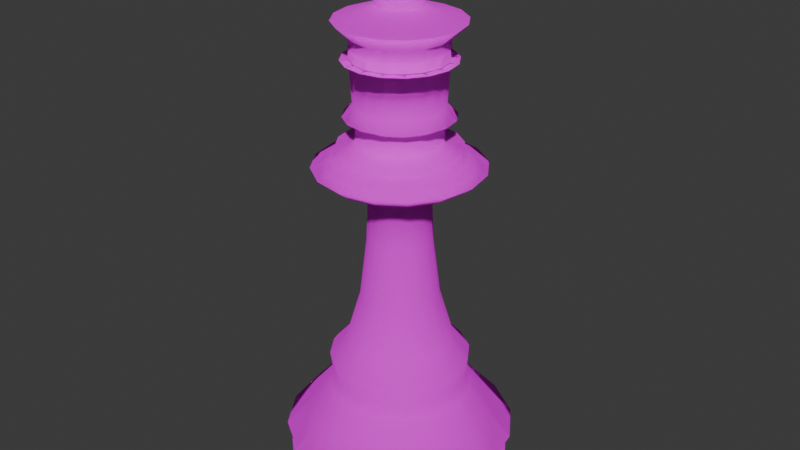 # Source: ah.blend  (saved by Blender 4.0.36; exported with 4.5.12 LTS)
import bpy
from mathutils import Matrix  # noqa: F401  (used for matrix-valued properties, if any)

bpy.ops.wm.read_factory_settings(use_empty=True)
scene = bpy.context.scene
scene.name = 'Scene'

# ---- collections
col_collection = bpy.data.collections.new('Collection'); scene.collection.children.link(col_collection)

# ---- images (referenced by path relative to the original .blend; pixels are not part of the script)
import os
ASSET_DIR = os.environ.get("B2B_ASSET_DIR", "")  # directory of the original .blend (textures are referenced by path, not embedded)
HERE = os.path.dirname(os.path.abspath(__file__))  # packed textures are extracted next to this script under _unpacked/

def load_image(name, relpath, width, height, colorspace="sRGB"):
    """Load a texture the original file referenced (path relative to the .blend, or extracted next to this script)."""
    p = next((c for c in (os.path.join(HERE, relpath), os.path.join(ASSET_DIR, relpath)) if relpath and os.path.exists(c)), "")
    if p:
        img = bpy.data.images.load(p, check_existing=True)
        img.name = name
    else:  # same state as the original file: an image datablock whose file is absent (Cycles renders it pink)
        img = bpy.data.images.new(name, width, height)
        img.source = "FILE"
        img.filepath = "//" + (relpath or name)
    img.colorspace_settings.name = colorspace
    return img
img_indir_jpg = load_image('indir.jpg', 'indir.jpg', 1024, 1024, 'sRGB')

# ---- materials (node trees are filled in below, after node groups)
mat_material_001 = bpy.data.materials.new('Material.001')
mat_material_001.use_transparent_shadow = False

# ---- material node trees
mat_material_001.use_nodes = True; mat_material_001.node_tree.nodes.clear()
_N = mat_material_001.node_tree.nodes; _L = mat_material_001.node_tree.links
n0 = _N.new('ShaderNodeOutputMaterial'); n0.name = 'Material Output'; n0.location = (300, 300)
n1 = _N.new('ShaderNodeBsdfPrincipled'); n1.name = 'Principled BSDF'; n1.location = (10, 300)
n1.inputs[1].default_value = 1.0
n1.inputs[2].default_value = 1.0
n1.inputs[3].default_value = 1.45
n2 = _N.new('ShaderNodeTexImage'); n2.name = 'Image Texture'; n2.location = (-365, 210)
n2.image = img_indir_jpg
_L.new(n1.outputs[0], n0.inputs[0])
_L.new(n2.outputs[0], n1.inputs[0])
n0.is_active_output = True

# ---- world
world_world = bpy.data.worlds.new('World'); scene.world = world_world
world_world.use_nodes = True; world_world.node_tree.nodes.clear()
_N = world_world.node_tree.nodes; _L = world_world.node_tree.links
n0 = _N.new('ShaderNodeOutputWorld'); n0.name = 'World Output'; n0.location = (300, 300)
n1 = _N.new('ShaderNodeBackground'); n1.name = 'Background'; n1.location = (10, 300)
n1.inputs[0].default_value = (0.05088, 0.05088, 0.05088, 1.0)
_L.new(n1.outputs[0], n0.inputs[0])
n0.is_active_output = True
world_world.color = (0.05088, 0.05088, 0.05088)
world_world.use_sun_shadow = False
world_world.sun_shadow_jitter_overblur = 0.0

# ---- meshes
me_point = bpy.data.meshes.new('Point')
me_point.from_pydata([(0.0, 0.0, 0.0), (-0.8033, 3.809e-09, 0.02835), (-1.058, 5.079e-09, 0.0378), (-1.058, 4.444e-08, 0.3308), (-0.9734, 5.079e-08, 0.378), (-1.096, 7.238e-08, 0.5387), (-0.6804, 1.346e-07, 1.002), (-0.6332, 1.498e-07, 1.115), (-0.6615, 1.778e-07, 1.323), (-0.5009, 2.019e-07, 1.503), (-0.3686, 2.628e-07, 1.956), (-0.3024, 3.378e-07, 2.514), (-0.2835, 4.038e-07, 3.005), (-0.6615, 4.216e-07, 3.138), (-0.7844, 4.343e-07, 3.232), (-0.6048, 4.457e-07, 3.317), (-0.5576, 4.508e-07, 3.355), (-0.567, 4.597e-07, 3.421), (-0.3969, 4.647e-07, 3.459), (-0.378, 4.889e-07, 3.639), (-0.5009, 4.965e-07, 3.695), (-0.4064, 5.092e-07, 3.79), (-0.4347, 5.651e-07, 4.206), (0.5103, 5.638e-07, 4.196), (0.0, 0.0, 0.0), (-0.7422, -0.3074, 0.02835), (-0.9779, -0.4051, 0.0378), (-0.9779, -0.4051, 0.3308), (-0.8993, -0.3725, 0.378), (-1.013, -0.4195, 0.5387), (-0.6287, -0.2604, 1.002), (-0.585, -0.2423, 1.115), (-0.6112, -0.2532, 1.323), (-0.4628, -0.1917, 1.503), (-0.3405, -0.141, 1.956), (-0.2794, -0.1157, 2.514), (-0.2619, -0.1085, 3.005), (-0.6112, -0.2532, 3.138), (-0.7247, -0.3002, 3.232), (-0.5588, -0.2315, 3.317), (-0.5151, -0.2134, 3.355), (-0.5239, -0.217, 3.421), (-0.3667, -0.1519, 3.459), (-0.3493, -0.1447, 3.639), (-0.4628, -0.1917, 3.695), (-0.3754, -0.1555, 3.79), (-0.4016, -0.1664, 4.206), (0.4715, 0.1953, 4.196), (0.0, 0.0, 0.0), (-0.568, -0.568, 0.02835), (-0.7485, -0.7485, 0.0378), (-0.7485, -0.7485, 0.3308), (-0.6883, -0.6883, 0.378), (-0.7752, -0.7752, 0.5387), (-0.4812, -0.4812, 1.002), (-0.4477, -0.4477, 1.115), (-0.4678, -0.4678, 1.323), (-0.3542, -0.3542, 1.503), (-0.2606, -0.2606, 1.956), (-0.2138, -0.2138, 2.514), (-0.2005, -0.2005, 3.005), (-0.4678, -0.4678, 3.138), (-0.5547, -0.5547, 3.232), (-0.4277, -0.4277, 3.317), (-0.3943, -0.3943, 3.355), (-0.401, -0.401, 3.421), (-0.2807, -0.2807, 3.459), (-0.2673, -0.2673, 3.639), (-0.3542, -0.3542, 3.695), (-0.2874, -0.2874, 3.79), (-0.3074, -0.3074, 4.206), (0.3609, 0.3609, 4.196), (0.0, 0.0, 0.0), (-0.3074, -0.7422, 0.02835), (-0.4051, -0.9779, 0.0378), (-0.4051, -0.9779, 0.3308), (-0.3725, -0.8993, 0.378), (-0.4195, -1.013, 0.5387), (-0.2604, -0.6287, 1.002), (-0.2423, -0.585, 1.115), (-0.2532, -0.6112, 1.323), (-0.1917, -0.4628, 1.503), (-0.141, -0.3405, 1.956), (-0.1157, -0.2794, 2.514), (-0.1085, -0.2619, 3.005), (-0.2532, -0.6112, 3.138), (-0.3002, -0.7247, 3.232), (-0.2315, -0.5588, 3.317), (-0.2134, -0.5151, 3.355), (-0.217, -0.5239, 3.421), (-0.1519, -0.3667, 3.459), (-0.1447, -0.3493, 3.639), (-0.1917, -0.4628, 3.695), (-0.1555, -0.3754, 3.79), (-0.1664, -0.4016, 4.206), (0.1953, 0.4715, 4.196), (0.0, 0.0, 0.0), (3.13e-08, -0.8033, 0.02835), (4.119e-08, -1.058, 0.0378), (1.825e-09, -1.058, 0.3308), (-8.242e-09, -0.9734, 0.378), (-2.446e-08, -1.096, 0.5387), (-1.049e-07, -0.6804, 1.002), (-1.222e-07, -0.6332, 1.115), (-1.489e-07, -0.6615, 1.323), (-1.8e-07, -0.5009, 1.503), (-2.467e-07, -0.3686, 1.956), (-3.245e-07, -0.3024, 2.514), (-3.914e-07, -0.2835, 3.005), (-3.927e-07, -0.6615, 3.138), (-4e-07, -0.7844, 3.232), (-4.193e-07, -0.6048, 3.317), (-4.264e-07, -0.5576, 3.355), (-4.349e-07, -0.567, 3.421), (-4.474e-07, -0.3969, 3.459), (-4.723e-07, -0.378, 3.639), (-4.746e-07, -0.5009, 3.695), (-4.914e-07, -0.4064, 3.79), (-5.461e-07, -0.4347, 4.206), (-5.861e-07, 0.5103, 4.196), (0.0, 0.0, 0.0), (0.3074, -0.7422, 0.02835), (0.4051, -0.9779, 0.0378), (0.4051, -0.9779, 0.3308), (0.3725, -0.8993, 0.378), (0.4195, -1.013, 0.5387), (0.2604, -0.6287, 1.002), (0.2423, -0.585, 1.115), (0.2532, -0.6112, 1.323), (0.1917, -0.4628, 1.503), (0.141, -0.3405, 1.956), (0.1157, -0.2794, 2.514), (0.1085, -0.2619, 3.005), (0.2532, -0.6112, 3.138), (0.3002, -0.7247, 3.232), (0.2315, -0.5588, 3.317), (0.2134, -0.5151, 3.355), (0.217, -0.5239, 3.421), (0.1519, -0.3667, 3.459), (0.1447, -0.3493, 3.639), (0.1917, -0.4628, 3.695), (0.1555, -0.3754, 3.79), (0.1664, -0.4016, 4.206), (-0.1953, 0.4715, 4.196), (0.0, 0.0, 0.0), (0.568, -0.568, 0.02835), (0.7485, -0.7485, 0.0378), (0.7485, -0.7485, 0.3308), (0.6883, -0.6883, 0.378), (0.7752, -0.7752, 0.5387), (0.4812, -0.4812, 1.002), (0.4477, -0.4477, 1.115), (0.4678, -0.4678, 1.323), (0.3542, -0.3542, 1.503), (0.2606, -0.2606, 1.956), (0.2138, -0.2138, 2.514), (0.2005, -0.2005, 3.005), (0.4678, -0.4678, 3.138), (0.5547, -0.5547, 3.232), (0.4277, -0.4277, 3.317), (0.3943, -0.3943, 3.355), (0.401, -0.401, 3.421), (0.2807, -0.2807, 3.459), (0.2673, -0.2673, 3.639), (0.3542, -0.3542, 3.695), (0.2874, -0.2874, 3.79), (0.3074, -0.3074, 4.206), (-0.3609, 0.3609, 4.196), (0.0, 0.0, 0.0), (0.7422, -0.3074, 0.02835), (0.9779, -0.4051, 0.0378), (0.9779, -0.4051, 0.3308), (0.8993, -0.3725, 0.378), (1.013, -0.4195, 0.5387), (0.6287, -0.2604, 1.002), (0.585, -0.2423, 1.115), (0.6112, -0.2532, 1.323), (0.4628, -0.1917, 1.503), (0.3405, -0.141, 1.956), (0.2794, -0.1157, 2.514), (0.2619, -0.1085, 3.005), (0.6112, -0.2532, 3.138), (0.7247, -0.3002, 3.232), (0.5588, -0.2315, 3.317), (0.5151, -0.2134, 3.355), (0.5239, -0.217, 3.421), (0.3667, -0.1519, 3.459), (0.3493, -0.1447, 3.639), (0.4628, -0.1917, 3.695), (0.3754, -0.1555, 3.79), (0.4016, -0.1664, 4.206), (-0.4715, 0.1953, 4.196), (0.0, 0.0, 0.0), (0.8033, 6.642e-08, 0.02835), (1.058, 8.746e-08, 0.0378), (1.058, 4.809e-08, 0.3308), (0.9734, 3.431e-08, 0.378), (1.096, 2.346e-08, 0.5387), (0.6804, -7.511e-08, 1.002), (0.6332, -9.448e-08, 1.115), (0.6615, -1.199e-07, 1.323), (0.5009, -1.581e-07, 1.503), (0.3686, -2.306e-07, 1.956), (0.3024, -3.113e-07, 2.514), (0.2835, -3.79e-07, 3.005), (0.6615, -3.637e-07, 3.138), (0.7844, -3.657e-07, 3.232), (0.6048, -3.928e-07, 3.317), (0.5576, -4.02e-07, 3.355), (0.567, -4.101e-07, 3.421), (0.3969, -4.3e-07, 3.459), (0.378, -4.558e-07, 3.639), (0.5009, -4.527e-07, 3.695), (0.4064, -4.737e-07, 3.79), (0.4347, -5.27e-07, 4.206), (-0.5103, -6.084e-07, 4.196), (0.0, 0.0, 0.0), (0.7422, 0.3074, 0.02835), (0.9779, 0.4051, 0.0378), (0.9779, 0.4051, 0.3308), (0.8993, 0.3725, 0.378), (1.013, 0.4195, 0.5387), (0.6287, 0.2604, 1.002), (0.585, 0.2423, 1.115), (0.6112, 0.2532, 1.323), (0.4628, 0.1917, 1.503), (0.3405, 0.141, 1.956), (0.2794, 0.1157, 2.514), (0.2619, 0.1085, 3.005), (0.6112, 0.2532, 3.138), (0.7247, 0.3002, 3.232), (0.5588, 0.2315, 3.317), (0.5151, 0.2134, 3.355), (0.5239, 0.217, 3.421), (0.3667, 0.1519, 3.459), (0.3493, 0.1447, 3.639), (0.4628, 0.1917, 3.695), (0.3754, 0.1555, 3.79), (0.4016, 0.1664, 4.206), (-0.4715, -0.1953, 4.196), (0.0, 0.0, 0.0), (0.568, 0.568, 0.02835), (0.7485, 0.7485, 0.0378), (0.7485, 0.7485, 0.3308), (0.6883, 0.6883, 0.378), (0.7752, 0.7752, 0.5387), (0.4812, 0.4812, 1.002), (0.4477, 0.4477, 1.115), (0.4678, 0.4678, 1.323), (0.3542, 0.3542, 1.503), (0.2606, 0.2606, 1.956), (0.2138, 0.2138, 2.514), (0.2005, 0.2005, 3.005), (0.4678, 0.4678, 3.138), (0.5547, 0.5547, 3.232), (0.4277, 0.4277, 3.317), (0.3943, 0.3943, 3.355), (0.401, 0.401, 3.421), (0.2807, 0.2807, 3.459), (0.2673, 0.2673, 3.639), (0.3542, 0.3542, 3.695), (0.2874, 0.2874, 3.79), (0.3074, 0.3074, 4.206), (-0.3609, -0.3609, 4.196), (0.0, 0.0, 0.0), (0.3074, 0.7422, 0.02835), (0.4051, 0.9779, 0.0378), (0.4051, 0.9779, 0.3308), (0.3725, 0.8993, 0.378), (0.4195, 1.013, 0.5387), (0.2604, 0.6287, 1.002), (0.2423, 0.585, 1.115), (0.2532, 0.6112, 1.323), (0.1917, 0.4628, 1.503), (0.141, 0.3405, 1.956), (0.1157, 0.2794, 2.514), (0.1085, 0.2619, 3.005), (0.2532, 0.6112, 3.138), (0.3002, 0.7247, 3.232), (0.2315, 0.5588, 3.317), (0.2134, 0.5151, 3.355), (0.217, 0.5239, 3.421), (0.1519, 0.3667, 3.459), (0.1447, 0.3493, 3.639), (0.1917, 0.4628, 3.695), (0.1555, 0.3754, 3.79), (0.1664, 0.4016, 4.206), (-0.1953, -0.4715, 4.196), (0.0, 0.0, 0.0), (-5.77e-09, 0.8033, 0.02835), (-7.543e-09, 1.058, 0.0378), (3.182e-08, 1.058, 0.3308), (3.918e-08, 0.9734, 0.378), (5.93e-08, 1.096, 0.5387), (1.265e-07, 0.6804, 1.002), (1.423e-07, 0.6332, 1.115), (1.699e-07, 0.6615, 1.323), (1.959e-07, 0.5009, 1.503), (2.585e-07, 0.3686, 1.956), (3.342e-07, 0.3024, 2.514), (4.004e-07, 0.2835, 3.005), (4.137e-07, 0.6615, 3.138), (4.249e-07, 0.7844, 3.232), (4.385e-07, 0.6048, 3.317), (4.441e-07, 0.5576, 3.355), (4.529e-07, 0.567, 3.421), (4.6e-07, 0.3969, 3.459), (4.844e-07, 0.378, 3.639), (4.905e-07, 0.5009, 3.695), (5.043e-07, 0.4064, 3.79), (5.599e-07, 0.4347, 4.206), (5.699e-07, -0.5103, 4.196), (0.0, 0.0, 0.0), (-0.3074, 0.7422, 0.02835), (-0.4051, 0.9779, 0.0378), (-0.4051, 0.9779, 0.3308), (-0.3725, 0.8993, 0.378), (-0.4195, 1.013, 0.5387), (-0.2604, 0.6287, 1.002), (-0.2423, 0.585, 1.115), (-0.2532, 0.6112, 1.323), (-0.1917, 0.4628, 1.503), (-0.141, 0.3405, 1.956), (-0.1157, 0.2794, 2.514), (-0.1085, 0.2619, 3.005), (-0.2532, 0.6112, 3.138), (-0.3002, 0.7247, 3.232), (-0.2315, 0.5588, 3.317), (-0.2134, 0.5151, 3.355), (-0.217, 0.5239, 3.421), (-0.1519, 0.3667, 3.459), (-0.1447, 0.3493, 3.639), (-0.1917, 0.4628, 3.695), (-0.1555, 0.3754, 3.79), (-0.1664, 0.4016, 4.206), (0.1953, -0.4715, 4.196), (0.0, 0.0, 0.0), (-0.568, 0.568, 0.02835), (-0.7485, 0.7485, 0.0378), (-0.7485, 0.7485, 0.3308), (-0.6883, 0.6883, 0.378), (-0.7752, 0.7752, 0.5387), (-0.4812, 0.4812, 1.002), (-0.4477, 0.4477, 1.115), (-0.4678, 0.4678, 1.323), (-0.3542, 0.3542, 1.503), (-0.2606, 0.2606, 1.956), (-0.2138, 0.2138, 2.514), (-0.2005, 0.2005, 3.005), (-0.4678, 0.4678, 3.138), (-0.5547, 0.5547, 3.232), (-0.4277, 0.4277, 3.317), (-0.3943, 0.3943, 3.355), (-0.401, 0.401, 3.421), (-0.2807, 0.2807, 3.459), (-0.2673, 0.2673, 3.639), (-0.3542, 0.3542, 3.695), (-0.2874, 0.2874, 3.79), (-0.3074, 0.3074, 4.206), (0.3609, -0.3609, 4.196), (0.0, 0.0, 0.0), (-0.7422, 0.3074, 0.02835), (-0.9779, 0.4051, 0.0378), (-0.9779, 0.4051, 0.3308), (-0.8993, 0.3725, 0.378), (-1.013, 0.4195, 0.5387), (-0.6287, 0.2604, 1.002), (-0.585, 0.2423, 1.115), (-0.6112, 0.2532, 1.323), (-0.4628, 0.1917, 1.503), (-0.3405, 0.141, 1.956), (-0.2794, 0.1157, 2.514), (-0.2619, 0.1085, 3.005), (-0.6112, 0.2532, 3.138), (-0.7247, 0.3002, 3.232), (-0.5588, 0.2315, 3.317), (-0.5151, 0.2134, 3.355), (-0.5239, 0.217, 3.421), (-0.3667, 0.1519, 3.459), (-0.3493, 0.1447, 3.639), (-0.4628, 0.1917, 3.695), (-0.3754, 0.1555, 3.79), (-0.4016, 0.1664, 4.206), (0.4715, -0.1953, 4.196), (-0.4016, -0.1664, 4.394), (-0.4347, 5.651e-07, 4.394), (-0.3074, -0.3074, 4.394), (-0.1664, -0.4016, 4.394), (-5.073e-07, -0.4347, 4.394), (0.1664, -0.4016, 4.394), (0.3074, -0.3074, 4.394), (0.4016, -0.1664, 4.394), (0.4347, -5.27e-07, 4.394), (0.4016, 0.1664, 4.394), (0.3074, 0.3074, 4.394), (0.1664, 0.4016, 4.394), (5.986e-07, 0.4347, 4.394), (-0.1664, 0.4016, 4.394), (-0.3074, 0.3074, 4.394), (-0.4016, 0.1664, 4.394), (-0.5365, -0.2222, 4.532), (-0.5807, 7.542e-07, 4.532), (-0.4106, -0.4106, 4.532), (-0.2222, -0.5365, 4.532), (-6.946e-07, -0.5807, 4.532), (0.2222, -0.5365, 4.532), (0.4106, -0.4106, 4.532), (0.5365, -0.2222, 4.532), (0.5807, -7.046e-07, 4.532), (0.5365, 0.2222, 4.532), (0.4106, 0.4106, 4.532), (0.2222, 0.5365, 4.532), (7.826e-07, 0.5807, 4.532), (-0.2222, 0.5365, 4.532), (-0.4106, 0.4106, 4.532), (-0.5365, 0.2222, 4.532), (-0.5365, -0.2222, 4.532), (-0.5807, 7.542e-07, 4.532), (-0.4106, -0.4106, 4.532), (-0.2222, -0.5365, 4.532), (-6.946e-07, -0.5807, 4.532), (0.2222, -0.5365, 4.532), (0.4106, -0.4106, 4.532), (0.5365, -0.2222, 4.532), (0.5807, -7.046e-07, 4.532), (0.5365, 0.2222, 4.532), (0.4106, 0.4106, 4.532), (0.2222, 0.5365, 4.532), (7.826e-07, 0.5807, 4.532), (-0.2222, 0.5365, 4.532), (-0.4106, 0.4106, 4.532), (-0.5365, 0.2222, 4.532), (-0.1987, -0.08229, 4.656), (-0.215, 2.84e-07, 4.656), (-0.1521, -0.1521, 4.656), (-0.08229, -0.1987, 4.656), (-1.766e-07, -0.215, 4.656), (0.08229, -0.1987, 4.656), (0.1521, -0.1521, 4.656), (0.1987, -0.08229, 4.656), (0.215, -2.562e-07, 4.656), (0.1987, 0.08229, 4.656), (0.1521, 0.1521, 4.656), (0.08229, 0.1987, 4.656), (3.704e-07, 0.215, 4.656), (-0.08229, 0.1987, 4.656), (-0.1521, 0.1521, 4.656), (-0.1987, 0.08229, 4.656), (0.1521, -0.1521, 4.354), (0.08229, -0.1987, 4.354), (-0.1521, 0.1521, 4.354), (-0.08229, 0.1987, 4.354), (0.1987, -0.08229, 4.354), (-0.1987, 0.08229, 4.354), (0.215, -2.666e-07, 4.354), (-0.1987, -0.08229, 4.354), (-0.215, 2.736e-07, 4.354), (0.1987, 0.08229, 4.354), (-0.1521, -0.1521, 4.354), (0.1521, 0.1521, 4.354), (-0.08229, -0.1987, 4.354), (0.08229, 0.1987, 4.354), (-3.029e-07, -0.215, 4.354), (2.441e-07, 0.215, 4.354), (-0.1987, 0.08229, 4.656), (-0.1521, 0.1521, 4.656), (-0.08229, 0.1987, 4.656), (3.704e-07, 0.215, 4.656), (0.08229, 0.1987, 4.656), (0.1521, 0.1521, 4.656), (0.1987, 0.08229, 4.656), (0.215, -2.562e-07, 4.656), (0.1987, -0.08229, 4.656), (0.1521, -0.1521, 4.656), (0.08229, -0.1987, 4.656), (-1.766e-07, -0.215, 4.656), (-0.08229, -0.1987, 4.656), (-0.1521, -0.1521, 4.656), (-0.215, 2.84e-07, 4.656), (-0.1987, -0.08229, 4.656), (-0.1987, -0.08229, 4.354), (-0.215, 2.736e-07, 4.354), (-0.1521, -0.1521, 4.354), (-0.08229, -0.1987, 4.354), (-3.029e-07, -0.215, 4.354), (0.08229, -0.1987, 4.354), (0.1521, -0.1521, 4.354), (0.1987, -0.08229, 4.354), (0.215, -2.666e-07, 4.354), (0.1987, 0.08229, 4.354), (0.1521, 0.1521, 4.354), (0.08229, 0.1987, 4.354), (2.441e-07, 0.215, 4.354), (-0.08229, 0.1987, 4.354), (-0.1521, 0.1521, 4.354), (-0.1987, 0.08229, 4.354), (-0.08201, -0.03397, 4.544), (-0.08877, 1.09e-07, 4.544), (-0.06277, -0.06277, 4.544), (-0.03397, -0.08201, 4.544), (4.936e-08, -0.08877, 4.544), (0.03397, -0.08201, 4.544), (0.06277, -0.06277, 4.544), (0.08201, -0.03397, 4.544), (0.08877, -1.14e-07, 4.544), (0.08201, 0.03397, 4.544), (0.06277, 0.06277, 4.544), (0.03397, 0.08201, 4.544), (2.752e-07, 0.08877, 4.544), (-0.03397, 0.08201, 4.544), (-0.06277, 0.06277, 4.544), (-0.08201, 0.03397, 4.544), (-0.03386, -0.01403, 4.597), (-0.03665, 4.113e-08, 4.597), (-0.02592, -0.02592, 4.597), (-0.01403, -0.03386, 4.597), (1.124e-07, -0.03665, 4.597), (0.01403, -0.03386, 4.597), (0.02592, -0.02592, 4.597), (0.03386, -0.01403, 4.597), (0.03665, -5.095e-08, 4.597), (0.03386, 0.01403, 4.597), (0.02592, 0.02592, 4.597), (0.01403, 0.03386, 4.597), (2.057e-07, 0.03665, 4.597), (-0.01403, 0.03386, 4.597), (-0.02592, 0.02592, 4.597), (-0.03386, 0.01403, 4.597), (-0.1987, 0.08229, 4.656), (-0.1521, 0.1521, 4.656), (-0.08229, 0.1987, 4.656), (3.704e-07, 0.215, 4.656), (0.08229, 0.1987, 4.656), (0.1521, 0.1521, 4.656), (0.1987, 0.08229, 4.656), (0.215, -2.562e-07, 4.656), (0.1987, -0.08229, 4.656), (0.1521, -0.1521, 4.656), (0.08229, -0.1987, 4.656), (-1.766e-07, -0.215, 4.656), (-0.08229, -0.1987, 4.656), (-0.1521, -0.1521, 4.656), (-0.215, 2.84e-07, 4.656), (-0.1987, -0.08229, 4.656), (-0.215, 2.84e-07, 4.916), (-0.1987, 0.08229, 4.916), (-0.1521, 0.1521, 4.916), (-0.08229, 0.1987, 4.916), (7.541e-07, 0.215, 4.916), (0.08229, 0.1987, 4.916), (0.1521, 0.1521, 4.916), (0.1987, 0.08229, 4.916), (0.215, -2.562e-07, 4.916), (0.1987, -0.08229, 4.916), (0.1521, -0.1521, 4.916), (0.08229, -0.1987, 4.916), (2.07e-07, -0.215, 4.916), (-0.08229, -0.1987, 4.916), (-0.1521, -0.1521, 4.916), (-0.1987, -0.08229, 4.916), (-0.06294, -0.0396, 4.938), (-0.06294, -0.0396, 5.277), (-0.06294, 0.02512, 4.938), (-0.06294, 0.02512, 5.277), (0.06516, -0.0396, 4.938), (0.06516, -0.0396, 5.277), (0.06516, 0.02512, 4.938), (0.06516, 0.02512, 5.277), (-0.169, -0.0396, 5.16), (0.1702, -0.0396, 5.162), (-0.169, 0.02512, 5.16), (0.1702, 0.02512, 5.162), (-0.168, -0.0396, 5.031), (0.1712, -0.0396, 5.034), (-0.168, 0.02512, 5.031), (0.1712, 0.02512, 5.034)], [], [(0, 1, 25, 24), (24, 25, 49, 48), (48, 49, 73, 72), (72, 73, 97, 96), (96, 97, 121, 120), (120, 121, 145, 144), (144, 145, 169, 168), (168, 169, 193, 192), (192, 193, 217, 216), (216, 217, 241, 240), (240, 241, 265, 264), (264, 265, 289, 288), (288, 289, 313, 312), (312, 313, 337, 336), (336, 337, 361, 360), (360, 361, 1, 0), (1, 2, 26, 25), (25, 26, 50, 49), (49, 50, 74, 73), (73, 74, 98, 97), (97, 98, 122, 121), (121, 122, 146, 145), (145, 146, 170, 169), (169, 170, 194, 193), (193, 194, 218, 217), (217, 218, 242, 241), (241, 242, 266, 265), (265, 266, 290, 289), (289, 290, 314, 313), (313, 314, 338, 337), (337, 338, 362, 361), (361, 362, 2, 1), (2, 3, 27, 26), (26, 27, 51, 50), (50, 51, 75, 74), (74, 75, 99, 98), (98, 99, 123, 122), (122, 123, 147, 146), (146, 147, 171, 170), (170, 171, 195, 194), (194, 195, 219, 218), (218, 219, 243, 242), (242, 243, 267, 266), (266, 267, 291, 290), (290, 291, 315, 314), (314, 315, 339, 338), (338, 339, 363, 362), (362, 363, 3, 2), (3, 4, 28, 27), (27, 28, 52, 51), (51, 52, 76, 75), (75, 76, 100, 99), (99, 100, 124, 123), (123, 124, 148, 147), (147, 148, 172, 171), (171, 172, 196, 195), (195, 196, 220, 219), (219, 220, 244, 243), (243, 244, 268, 267), (267, 268, 292, 291), (291, 292, 316, 315), (315, 316, 340, 339), (339, 340, 364, 363), (363, 364, 4, 3), (4, 5, 29, 28), (28, 29, 53, 52), (52, 53, 77, 76), (76, 77, 101, 100), (100, 101, 125, 124), (124, 125, 149, 148), (148, 149, 173, 172), (172, 173, 197, 196), (196, 197, 221, 220), (220, 221, 245, 244), (244, 245, 269, 268), (268, 269, 293, 292), (292, 293, 317, 316), (316, 317, 341, 340), (340, 341, 365, 364), (364, 365, 5, 4), (5, 6, 30, 29), (29, 30, 54, 53), (53, 54, 78, 77), (77, 78, 102, 101), (101, 102, 126, 125), (125, 126, 150, 149), (149, 150, 174, 173), (173, 174, 198, 197), (197, 198, 222, 221), (221, 222, 246, 245), (245, 246, 270, 269), (269, 270, 294, 293), (293, 294, 318, 317), (317, 318, 342, 341), (341, 342, 366, 365), (365, 366, 6, 5), (6, 7, 31, 30), (30, 31, 55, 54), (54, 55, 79, 78), (78, 79, 103, 102), (102, 103, 127, 126), (126, 127, 151, 150), (150, 151, 175, 174), (174, 175, 199, 198), (198, 199, 223, 222), (222, 223, 247, 246), (246, 247, 271, 270), (270, 271, 295, 294), (294, 295, 319, 318), (318, 319, 343, 342), (342, 343, 367, 366), (366, 367, 7, 6), (7, 8, 32, 31), (31, 32, 56, 55), (55, 56, 80, 79), (79, 80, 104, 103), (103, 104, 128, 127), (127, 128, 152, 151), (151, 152, 176, 175), (175, 176, 200, 199), (199, 200, 224, 223), (223, 224, 248, 247), (247, 248, 272, 271), (271, 272, 296, 295), (295, 296, 320, 319), (319, 320, 344, 343), (343, 344, 368, 367), (367, 368, 8, 7), (8, 9, 33, 32), (32, 33, 57, 56), (56, 57, 81, 80), (80, 81, 105, 104), (104, 105, 129, 128), (128, 129, 153, 152), (152, 153, 177, 176), (176, 177, 201, 200), (200, 201, 225, 224), (224, 225, 249, 248), (248, 249, 273, 272), (272, 273, 297, 296), (296, 297, 321, 320), (320, 321, 345, 344), (344, 345, 369, 368), (368, 369, 9, 8), (9, 10, 34, 33), (33, 34, 58, 57), (57, 58, 82, 81), (81, 82, 106, 105), (105, 106, 130, 129), (129, 130, 154, 153), (153, 154, 178, 177), (177, 178, 202, 201), (201, 202, 226, 225), (225, 226, 250, 249), (249, 250, 274, 273), (273, 274, 298, 297), (297, 298, 322, 321), (321, 322, 346, 345), (345, 346, 370, 369), (369, 370, 10, 9), (10, 11, 35, 34), (34, 35, 59, 58), (58, 59, 83, 82), (82, 83, 107, 106), (106, 107, 131, 130), (130, 131, 155, 154), (154, 155, 179, 178), (178, 179, 203, 202), (202, 203, 227, 226), (226, 227, 251, 250), (250, 251, 275, 274), (274, 275, 299, 298), (298, 299, 323, 322), (322, 323, 347, 346), (346, 347, 371, 370), (370, 371, 11, 10), (11, 12, 36, 35), (35, 36, 60, 59), (59, 60, 84, 83), (83, 84, 108, 107), (107, 108, 132, 131), (131, 132, 156, 155), (155, 156, 180, 179), (179, 180, 204, 203), (203, 204, 228, 227), (227, 228, 252, 251), (251, 252, 276, 275), (275, 276, 300, 299), (299, 300, 324, 323), (323, 324, 348, 347), (347, 348, 372, 371), (371, 372, 12, 11), (12, 13, 37, 36), (36, 37, 61, 60), (60, 61, 85, 84), (84, 85, 109, 108), (108, 109, 133, 132), (132, 133, 157, 156), (156, 157, 181, 180), (180, 181, 205, 204), (204, 205, 229, 228), (228, 229, 253, 252), (252, 253, 277, 276), (276, 277, 301, 300), (300, 301, 325, 324), (324, 325, 349, 348), (348, 349, 373, 372), (372, 373, 13, 12), (13, 14, 38, 37), (37, 38, 62, 61), (61, 62, 86, 85), (85, 86, 110, 109), (109, 110, 134, 133), (133, 134, 158, 157), (157, 158, 182, 181), (181, 182, 206, 205), (205, 206, 230, 229), (229, 230, 254, 253), (253, 254, 278, 277), (277, 278, 302, 301), (301, 302, 326, 325), (325, 326, 350, 349), (349, 350, 374, 373), (373, 374, 14, 13), (14, 15, 39, 38), (38, 39, 63, 62), (62, 63, 87, 86), (86, 87, 111, 110), (110, 111, 135, 134), (134, 135, 159, 158), (158, 159, 183, 182), (182, 183, 207, 206), (206, 207, 231, 230), (230, 231, 255, 254), (254, 255, 279, 278), (278, 279, 303, 302), (302, 303, 327, 326), (326, 327, 351, 350), (350, 351, 375, 374), (374, 375, 15, 14), (15, 16, 40, 39), (39, 40, 64, 63), (63, 64, 88, 87), (87, 88, 112, 111), (111, 112, 136, 135), (135, 136, 160, 159), (159, 160, 184, 183), (183, 184, 208, 207), (207, 208, 232, 231), (231, 232, 256, 255), (255, 256, 280, 279), (279, 280, 304, 303), (303, 304, 328, 327), (327, 328, 352, 351), (351, 352, 376, 375), (375, 376, 16, 15), (16, 17, 41, 40), (40, 41, 65, 64), (64, 65, 89, 88), (88, 89, 113, 112), (112, 113, 137, 136), (136, 137, 161, 160), (160, 161, 185, 184), (184, 185, 209, 208), (208, 209, 233, 232), (232, 233, 257, 256), (256, 257, 281, 280), (280, 281, 305, 304), (304, 305, 329, 328), (328, 329, 353, 352), (352, 353, 377, 376), (376, 377, 17, 16), (17, 18, 42, 41), (41, 42, 66, 65), (65, 66, 90, 89), (89, 90, 114, 113), (113, 114, 138, 137), (137, 138, 162, 161), (161, 162, 186, 185), (185, 186, 210, 209), (209, 210, 234, 233), (233, 234, 258, 257), (257, 258, 282, 281), (281, 282, 306, 305), (305, 306, 330, 329), (329, 330, 354, 353), (353, 354, 378, 377), (377, 378, 18, 17), (18, 19, 43, 42), (42, 43, 67, 66), (66, 67, 91, 90), (90, 91, 115, 114), (114, 115, 139, 138), (138, 139, 163, 162), (162, 163, 187, 186), (186, 187, 211, 210), (210, 211, 235, 234), (234, 235, 259, 258), (258, 259, 283, 282), (282, 283, 307, 306), (306, 307, 331, 330), (330, 331, 355, 354), (354, 355, 379, 378), (378, 379, 19, 18), (19, 20, 44, 43), (43, 44, 68, 67), (67, 68, 92, 91), (91, 92, 116, 115), (115, 116, 140, 139), (139, 140, 164, 163), (163, 164, 188, 187), (187, 188, 212, 211), (211, 212, 236, 235), (235, 236, 260, 259), (259, 260, 284, 283), (283, 284, 308, 307), (307, 308, 332, 331), (331, 332, 356, 355), (355, 356, 380, 379), (379, 380, 20, 19), (20, 21, 45, 44), (44, 45, 69, 68), (68, 69, 93, 92), (92, 93, 117, 116), (116, 117, 141, 140), (140, 141, 165, 164), (164, 165, 189, 188), (188, 189, 213, 212), (212, 213, 237, 236), (236, 237, 261, 260), (260, 261, 285, 284), (284, 285, 309, 308), (308, 309, 333, 332), (332, 333, 357, 356), (356, 357, 381, 380), (380, 381, 21, 20), (21, 22, 46, 45), (45, 46, 70, 69), (69, 70, 94, 93), (93, 94, 118, 117), (117, 118, 142, 141), (141, 142, 166, 165), (165, 166, 190, 189), (189, 190, 214, 213), (213, 214, 238, 237), (237, 238, 262, 261), (261, 262, 286, 285), (285, 286, 310, 309), (309, 310, 334, 333), (333, 334, 358, 357), (357, 358, 382, 381), (381, 382, 22, 21), (22, 23, 47, 46), (46, 47, 71, 70), (70, 71, 95, 94), (94, 95, 119, 118), (118, 119, 143, 142), (142, 143, 167, 166), (166, 167, 191, 190), (190, 191, 215, 214), (214, 215, 239, 238), (238, 239, 263, 262), (262, 263, 287, 286), (286, 287, 311, 310), (310, 311, 335, 334), (334, 335, 359, 358), (358, 359, 383, 382), (382, 383, 23, 22), (262, 286, 395, 394), (397, 398, 414, 413), (166, 190, 391, 390), (70, 94, 387, 386), (382, 22, 385, 399), (286, 310, 396, 395), (190, 214, 392, 391), (94, 118, 388, 387), (310, 334, 397, 396), (214, 238, 393, 392), (118, 142, 389, 388), (22, 46, 384, 385), (334, 358, 398, 397), (238, 262, 394, 393), (142, 166, 390, 389), (46, 70, 386, 384), (358, 382, 399, 398), (411, 412, 428, 427), (390, 391, 407, 406), (398, 399, 415, 414), (391, 392, 408, 407), (385, 384, 400, 401), (399, 385, 401, 415), (392, 393, 409, 408), (384, 386, 402, 400), (393, 394, 410, 409), (386, 387, 403, 402), (394, 395, 411, 410), (387, 388, 404, 403), (395, 396, 412, 411), (388, 389, 405, 404), (396, 397, 413, 412), (389, 390, 406, 405), (416, 418, 434, 432), (404, 405, 421, 420), (412, 413, 429, 428), (405, 406, 422, 421), (413, 414, 430, 429), (406, 407, 423, 422), (414, 415, 431, 430), (407, 408, 424, 423), (401, 400, 416, 417), (415, 401, 417, 431), (408, 409, 425, 424), (400, 402, 418, 416), (409, 410, 426, 425), (402, 403, 419, 418), (410, 411, 427, 426), (403, 404, 420, 419), (440, 441, 470, 471), (425, 426, 442, 441), (418, 419, 435, 434), (426, 427, 443, 442), (419, 420, 436, 435), (427, 428, 444, 443), (420, 421, 437, 436), (428, 429, 445, 444), (421, 422, 438, 437), (429, 430, 446, 445), (422, 423, 439, 438), (430, 431, 447, 446), (423, 424, 440, 439), (417, 416, 432, 433), (431, 417, 433, 447), (424, 425, 441, 440), (474, 473, 448, 449), (466, 465, 450, 451), (473, 472, 452, 448), (465, 464, 453, 450), (472, 471, 454, 452), (478, 479, 455, 456), (464, 478, 456, 453), (471, 470, 457, 454), (479, 477, 458, 455), (470, 469, 459, 457), (477, 476, 460, 458), (469, 468, 461, 459), (476, 475, 462, 460), (468, 467, 463, 461), (475, 474, 449, 462), (467, 466, 451, 463), (486, 485, 449, 448), (439, 440, 471, 472), (485, 484, 462, 449), (438, 439, 472, 473), (484, 483, 460, 462), (437, 438, 473, 474), (483, 482, 458, 460), (436, 437, 474, 475), (481, 495, 453, 456), (482, 480, 455, 458), (435, 436, 475, 476), (495, 494, 450, 453), (480, 481, 456, 455), (434, 435, 476, 477), (494, 493, 451, 450), (447, 433, 478, 464), (486, 487, 503, 502), (507, 508, 524, 523), (494, 495, 511, 510), (487, 488, 504, 503), (481, 480, 496, 497), (495, 481, 497, 511), (488, 489, 505, 504), (480, 482, 498, 496), (489, 490, 506, 505), (482, 483, 499, 498), (490, 491, 507, 506), (483, 484, 500, 499), (491, 492, 508, 507), (484, 485, 501, 500), (492, 493, 509, 508), (485, 486, 502, 501), (493, 494, 510, 509), (512, 514, 515, 516, 517, 518, 519, 520, 521, 522, 523, 524, 525, 526, 527, 513), (500, 501, 517, 516), (508, 509, 525, 524), (501, 502, 518, 517), (509, 510, 526, 525), (502, 503, 519, 518), (510, 511, 527, 526), (503, 504, 520, 519), (497, 496, 512, 513), (511, 497, 513, 527), (504, 505, 521, 520), (496, 498, 514, 512), (505, 506, 522, 521), (498, 499, 515, 514), (506, 507, 523, 522), (499, 500, 516, 515), (487, 486, 448, 452), (441, 442, 469, 470), (488, 487, 452, 454), (442, 443, 468, 469), (489, 488, 454, 457), (443, 444, 467, 468), (490, 489, 457, 459), (444, 445, 466, 467), (491, 490, 459, 461), (445, 446, 465, 466), (492, 491, 461, 463), (433, 432, 479, 478), (446, 447, 464, 465), (493, 492, 463, 451), (432, 434, 477, 479), (478, 479, 543, 542), (472, 471, 535, 536), (465, 464, 528, 529), (473, 472, 536, 537), (466, 465, 529, 530), (474, 473, 537, 538), (467, 466, 530, 531), (475, 474, 538, 539), (468, 467, 531, 532), (476, 475, 539, 540), (469, 468, 532, 533), (477, 476, 540, 541), (470, 469, 533, 534), (479, 477, 541, 543), (471, 470, 534, 535), (464, 478, 542, 528), (539, 538, 555, 556), (544, 559, 558, 557, 556, 555, 554, 553, 552, 551, 550, 549, 548, 547, 546, 545), (532, 531, 548, 549), (540, 539, 556, 557), (533, 532, 549, 550), (541, 540, 557, 558), (534, 533, 550, 551), (543, 541, 558, 559), (535, 534, 551, 552), (528, 542, 544, 545), (542, 543, 559, 544), (536, 535, 552, 553), (529, 528, 545, 546), (537, 536, 553, 554), (530, 529, 546, 547), (538, 537, 554, 555), (531, 530, 547, 548), (560, 561, 563, 562), (562, 563, 567, 566), (566, 567, 565, 564), (564, 565, 561, 560), (562, 566, 564, 560), (567, 563, 561, 565), (568, 569, 571, 570), (570, 571, 575, 574), (574, 575, 573, 572), (572, 573, 569, 568), (570, 574, 572, 568), (575, 571, 569, 573)])
me_point.polygons.foreach_set('use_smooth', [1, 1, 1, 1, 1, 1, 1, 1, 1, 1, 1, 1, 1, 1, 1, 1, 1, 1, 1, 1, 1, 1, 1, 1, 1, 1, 1, 1, 1, 1, 1, 1, 1, 1, 1, 1, 1, 1, 1, 1, 1, 1, 1, 1, 1, 1, 1, 1, 1, 1, 1, 1, 1, 1, 1, 1, 1, 1, 1, 1, 1, 1, 1, 1, 1, 1, 1, 1, 1, 1, 1, 1, 1, 1, 1, 1, 1, 1, 1, 1, 1, 1, 1, 1, 1, 1, 1, 1, 1, 1, 1, 1, 1, 1, 1, 1, 1, 1, 1, 1, 1, 1, 1, 1, 1, 1, 1, 1, 1, 1, 1, 1, 1, 1, 1, 1, 1, 1, 1, 1, 1, 1, 1, 1, 1, 1, 1, 1, 1, 1, 1, 1, 1, 1, 1, 1, 1, 1, 1, 1, 1, 1, 1, 1, 1, 1, 1, 1, 1, 1, 1, 1, 1, 1, 1, 1, 1, 1, 1, 1, 1, 1, 1, 1, 1, 1, 1, 1, 1, 1, 1, 1, 1, 1, 1, 1, 1, 1, 1, 1, 1, 1, 1, 1, 1, 1, 1, 1, 1, 1, 1, 1, 1, 1, 1, 1, 1, 1, 1, 1, 1, 1, 1, 1, 1, 1, 1, 1, 1, 1, 1, 1, 1, 1, 1, 1, 1, 1, 1, 1, 1, 1, 1, 1, 1, 1, 1, 1, 1, 1, 1, 1, 1, 1, 1, 1, 1, 1, 1, 1, 1, 1, 1, 1, 1, 1, 1, 1, 1, 1, 1, 1, 1, 1, 1, 1, 1, 1, 1, 1, 1, 1, 1, 1, 1, 1, 1, 1, 1, 1, 1, 1, 1, 1, 1, 1, 1, 1, 1, 1, 1, 1, 1, 1, 1, 1, 1, 1, 1, 1, 1, 1, 1, 1, 1, 1, 1, 1, 1, 1, 1, 1, 1, 1, 1, 1, 1, 1, 1, 1, 1, 1, 1, 1, 1, 1, 1, 1, 1, 1, 1, 1, 1, 1, 1, 1, 1, 1, 1, 1, 1, 1, 1, 1, 1, 1, 1, 1, 1, 1, 1, 1, 1, 1, 1, 1, 1, 1, 1, 1, 1, 1, 1, 1, 1, 1, 1, 1, 1, 1, 1, 1, 1, 1, 1, 1, 1, 1, 1, 1, 1, 1, 1, 1, 1, 1, 1, 1, 1, 1, 1, 1, 1, 1, 1, 1, 1, 1, 1, 1, 1, 1, 1, 1, 1, 1, 1, 1, 1, 1, 1, 1, 1, 1, 1, 1, 1, 1, 1, 1, 1, 1, 1, 1, 1, 1, 1, 1, 1, 1, 1, 1, 1, 1, 1, 1, 1, 1, 1, 1, 1, 1, 1, 1, 1, 1, 1, 1, 1, 1, 1, 1, 1, 1, 1, 1, 1, 1, 1, 1, 1, 1, 1, 1, 1, 1, 1, 1, 1, 1, 1, 1, 1, 1, 1, 1, 1, 1, 1, 1, 1, 1, 1, 1, 1, 1, 1, 1, 1, 1, 1, 1, 0, 1, 1, 1, 1, 1, 1, 1, 1, 1, 1, 1, 1, 1, 1, 1, 1, 1, 1, 1, 1, 1, 1, 1, 1, 1, 1, 1, 1, 1, 1, 1, 1, 1, 1, 1, 1, 1, 1, 1, 1, 1, 1, 1, 1, 1, 1, 1, 1, 1, 1, 1, 1, 1, 1, 1, 1, 1, 1, 1, 1, 1, 1, 1, 0, 0, 0, 0, 0, 0, 0, 0, 0, 0, 0, 0])
_uv = me_point.uv_layers.new(name='UVMap')
_uv.uv.foreach_set('vector', [0.0, 0.0, 0.0, 0.02835, 0.0625, 0.02835, 0.0625, 0.0, 0.0625, 0.0, 0.0625, 0.02835, 0.125, 0.02835, 0.125, 0.0, 0.125, 0.0, 0.125, 0.02835, 0.1875, 0.02835, 0.1875, 0.0, 0.1875, 0.0, 0.1875, 0.02835, 0.25, 0.02835, 0.25, 0.0, 0.25, 0.0, 0.25, 0.02835, 0.3125, 0.02835, 0.3125, 0.0, 0.3125, 0.0, 0.3125, 0.02835, 0.375, 0.02835, 0.375, 0.0, 0.375, 0.0, 0.375, 0.02835, 0.4375, 0.02835, 0.4375, 0.0, 0.4375, 0.0, 0.4375, 0.02835, 0.5, 0.02835, 0.5, 0.0, 0.5, 0.0, 0.5, 0.02835, 0.5625, 0.02835, 0.5625, 0.0, 0.5625, 0.0, 0.5625, 0.02835, 0.625, 0.02835, 0.625, 0.0, 0.625, 0.0, 0.625, 0.02835, 0.6875, 0.02835, 0.6875, 0.0, 0.6875, 0.0, 0.6875, 0.02835, 0.75, 0.02835, 0.75, 0.0, 0.75, 0.0, 0.75, 0.02835, 0.8125, 0.02835, 0.8125, 0.0, 0.8125, 0.0, 0.8125, 0.02835, 0.875, 0.02835, 0.875, 0.0, 0.875, 0.0, 0.875, 0.02835, 0.9375, 0.02835, 0.9375, 0.0, 0.9375, 0.0, 0.9375, 0.02835, 1.0, 0.02835, 1.0, 0.0, 0.0, 0.02835, 0.0, 0.0378, 0.0625, 0.0378, 0.0625, 0.02835, 0.0625, 0.02835, 0.0625, 0.0378, 0.125, 0.0378, 0.125, 0.02835, 0.125, 0.02835, 0.125, 0.0378, 0.1875, 0.0378, 0.1875, 0.02835, 0.1875, 0.02835, 0.1875, 0.0378, 0.25, 0.0378, 0.25, 0.02835, 0.25, 0.02835, 0.25, 0.0378, 0.3125, 0.0378, 0.3125, 0.02835, 0.3125, 0.02835, 0.3125, 0.0378, 0.375, 0.0378, 0.375, 0.02835, 0.375, 0.02835, 0.375, 0.0378, 0.4375, 0.0378, 0.4375, 0.02835, 0.4375, 0.02835, 0.4375, 0.0378, 0.5, 0.0378, 0.5, 0.02835, 0.5, 0.02835, 0.5, 0.0378, 0.5625, 0.0378, 0.5625, 0.02835, 0.5625, 0.02835, 0.5625, 0.0378, 0.625, 0.0378, 0.625, 0.02835, 0.625, 0.02835, 0.625, 0.0378, 0.6875, 0.0378, 0.6875, 0.02835, 0.6875, 0.02835, 0.6875, 0.0378, 0.75, 0.0378, 0.75, 0.02835, 0.75, 0.02835, 0.75, 0.0378, 0.8125, 0.0378, 0.8125, 0.02835, 0.8125, 0.02835, 0.8125, 0.0378, 0.875, 0.0378, 0.875, 0.02835, 0.875, 0.02835, 0.875, 0.0378, 0.9375, 0.0378, 0.9375, 0.02835, 0.9375, 0.02835, 0.9375, 0.0378, 1.0, 0.0378, 1.0, 0.02835, 0.0, 0.0378, 0.0, 0.3308, 0.0625, 0.3308, 0.0625, 0.0378, 0.0625, 0.0378, 0.0625, 0.3308, 0.125, 0.3308, 0.125, 0.0378, 0.125, 0.0378, 0.125, 0.3308, 0.1875, 0.3308, 0.1875, 0.0378, 0.1875, 0.0378, 0.1875, 0.3308, 0.25, 0.3308, 0.25, 0.0378, 0.25, 0.0378, 0.25, 0.3308, 0.3125, 0.3308, 0.3125, 0.0378, 0.3125, 0.0378, 0.3125, 0.3308, 0.375, 0.3308, 0.375, 0.0378, 0.375, 0.0378, 0.375, 0.3308, 0.4375, 0.3308, 0.4375, 0.0378, 0.4375, 0.0378, 0.4375, 0.3308, 0.5, 0.3308, 0.5, 0.0378, 0.5, 0.0378, 0.5, 0.3308, 0.5625, 0.3308, 0.5625, 0.0378, 0.5625, 0.0378, 0.5625, 0.3308, 0.625, 0.3308, 0.625, 0.0378, 0.625, 0.0378, 0.625, 0.3308, 0.6875, 0.3308, 0.6875, 0.0378, 0.6875, 0.0378, 0.6875, 0.3308, 0.75, 0.3308, 0.75, 0.0378, 0.75, 0.0378, 0.75, 0.3308, 0.8125, 0.3308, 0.8125, 0.0378, 0.8125, 0.0378, 0.8125, 0.3308, 0.875, 0.3308, 0.875, 0.0378, 0.875, 0.0378, 0.875, 0.3308, 0.9375, 0.3308, 0.9375, 0.0378, 0.9375, 0.0378, 0.9375, 0.3308, 1.0, 0.3308, 1.0, 0.0378, 0.0, 0.3308, 0.0, 0.378, 0.0625, 0.378, 0.0625, 0.3308, 0.0625, 0.3308, 0.0625, 0.378, 0.125, 0.378, 0.125, 0.3308, 0.125, 0.3308, 0.125, 0.378, 0.1875, 0.378, 0.1875, 0.3308, 0.1875, 0.3308, 0.1875, 0.378, 0.25, 0.378, 0.25, 0.3308, 0.25, 0.3308, 0.25, 0.378, 0.3125, 0.378, 0.3125, 0.3308, 0.3125, 0.3308, 0.3125, 0.378, 0.375, 0.378, 0.375, 0.3308, 0.375, 0.3308, 0.375, 0.378, 0.4375, 0.378, 0.4375, 0.3308, 0.4375, 0.3308, 0.4375, 0.378, 0.5, 0.378, 0.5, 0.3308, 0.5, 0.3308, 0.5, 0.378, 0.5625, 0.378, 0.5625, 0.3308, 0.5625, 0.3308, 0.5625, 0.378, 0.625, 0.378, 0.625, 0.3308, 0.625, 0.3308, 0.625, 0.378, 0.6875, 0.378, 0.6875, 0.3308, 0.6875, 0.3308, 0.6875, 0.378, 0.75, 0.378, 0.75, 0.3308, 0.75, 0.3308, 0.75, 0.378, 0.8125, 0.378, 0.8125, 0.3308, 0.8125, 0.3308, 0.8125, 0.378, 0.875, 0.378, 0.875, 0.3308, 0.875, 0.3308, 0.875, 0.378, 0.9375, 0.378, 0.9375, 0.3308, 0.9375, 0.3308, 0.9375, 0.378, 1.0, 0.378, 1.0, 0.3308, 0.0, 0.378, 0.0, 0.5387, 0.0625, 0.5387, 0.0625, 0.378, 0.0625, 0.378, 0.0625, 0.5387, 0.125, 0.5387, 0.125, 0.378, 0.125, 0.378, 0.125, 0.5387, 0.1875, 0.5387, 0.1875, 0.378, 0.1875, 0.378, 0.1875, 0.5387, 0.25, 0.5387, 0.25, 0.378, 0.25, 0.378, 0.25, 0.5387, 0.3125, 0.5387, 0.3125, 0.378, 0.3125, 0.378, 0.3125, 0.5387, 0.375, 0.5387, 0.375, 0.378, 0.375, 0.378, 0.375, 0.5387, 0.4375, 0.5387, 0.4375, 0.378, 0.4375, 0.378, 0.4375, 0.5387, 0.5, 0.5387, 0.5, 0.378, 0.5, 0.378, 0.5, 0.5387, 0.5625, 0.5387, 0.5625, 0.378, 0.5625, 0.378, 0.5625, 0.5387, 0.625, 0.5387, 0.625, 0.378, 0.625, 0.378, 0.625, 0.5387, 0.6875, 0.5387, 0.6875, 0.378, 0.6875, 0.378, 0.6875, 0.5387, 0.75, 0.5387, 0.75, 0.378, 0.75, 0.378, 0.75, 0.5387, 0.8125, 0.5387, 0.8125, 0.378, 0.8125, 0.378, 0.8125, 0.5387, 0.875, 0.5387, 0.875, 0.378, 0.875, 0.378, 0.875, 0.5387, 0.9375, 0.5387, 0.9375, 0.378, 0.9375, 0.378, 0.9375, 0.5387, 1.0, 0.5387, 1.0, 0.378, 0.0, 0.5387, 0.0, 1.002, 0.0625, 1.002, 0.0625, 0.5387, 0.0625, 0.5387, 0.0625, 1.002, 0.125, 1.002, 0.125, 0.5387, 0.125, 0.5387, 0.125, 1.002, 0.1875, 1.002, 0.1875, 0.5387, 0.1875, 0.5387, 0.1875, 1.002, 0.25, 1.002, 0.25, 0.5387, 0.25, 0.5387, 0.25, 1.002, 0.3125, 1.002, 0.3125, 0.5387, 0.3125, 0.5387, 0.3125, 1.002, 0.375, 1.002, 0.375, 0.5387, 0.375, 0.5387, 0.375, 1.002, 0.4375, 1.002, 0.4375, 0.5387, 0.4375, 0.5387, 0.4375, 1.002, 0.5, 1.002, 0.5, 0.5387, 0.5, 0.5387, 0.5, 1.002, 0.5625, 1.002, 0.5625, 0.5387, 0.5625, 0.5387, 0.5625, 1.002, 0.625, 1.002, 0.625, 0.5387, 0.625, 0.5387, 0.625, 1.002, 0.6875, 1.002, 0.6875, 0.5387, 0.6875, 0.5387, 0.6875, 1.002, 0.75, 1.002, 0.75, 0.5387, 0.75, 0.5387, 0.75, 1.002, 0.8125, 1.002, 0.8125, 0.5387, 0.8125, 0.5387, 0.8125, 1.002, 0.875, 1.002, 0.875, 0.5387, 0.875, 0.5387, 0.875, 1.002, 0.9375, 1.002, 0.9375, 0.5387, 0.9375, 0.5387, 0.9375, 1.002, 1.0, 1.002, 1.0, 0.5387, 0.0, 1.002, 0.0, 1.115, 0.0625, 1.115, 0.0625, 1.002, 0.0625, 1.002, 0.0625, 1.115, 0.125, 1.115, 0.125, 1.002, 0.125, 1.002, 0.125, 1.115, 0.1875, 1.115, 0.1875, 1.002, 0.1875, 1.002, 0.1875, 1.115, 0.25, 1.115, 0.25, 1.002, 0.25, 1.002, 0.25, 1.115, 0.3125, 1.115, 0.3125, 1.002, 0.3125, 1.002, 0.3125, 1.115, 0.375, 1.115, 0.375, 1.002, 0.375, 1.002, 0.375, 1.115, 0.4375, 1.115, 0.4375, 1.002, 0.4375, 1.002, 0.4375, 1.115, 0.5, 1.115, 0.5, 1.002, 0.5, 1.002, 0.5, 1.115, 0.5625, 1.115, 0.5625, 1.002, 0.5625, 1.002, 0.5625, 1.115, 0.625, 1.115, 0.625, 1.002, 0.625, 1.002, 0.625, 1.115, 0.6875, 1.115, 0.6875, 1.002, 0.6875, 1.002, 0.6875, 1.115, 0.75, 1.115, 0.75, 1.002, 0.75, 1.002, 0.75, 1.115, 0.8125, 1.115, 0.8125, 1.002, 0.8125, 1.002, 0.8125, 1.115, 0.875, 1.115, 0.875, 1.002, 0.875, 1.002, 0.875, 1.115, 0.9375, 1.115, 0.9375, 1.002, 0.9375, 1.002, 0.9375, 1.115, 1.0, 1.115, 1.0, 1.002, 0.0, 1.115, 0.0, 1.323, 0.0625, 1.323, 0.0625, 1.115, 0.0625, 1.115, 0.0625, 1.323, 0.125, 1.323, 0.125, 1.115, 0.125, 1.115, 0.125, 1.323, 0.1875, 1.323, 0.1875, 1.115, 0.1875, 1.115, 0.1875, 1.323, 0.25, 1.323, 0.25, 1.115, 0.25, 1.115, 0.25, 1.323, 0.3125, 1.323, 0.3125, 1.115, 0.3125, 1.115, 0.3125, 1.323, 0.375, 1.323, 0.375, 1.115, 0.375, 1.115, 0.375, 1.323, 0.4375, 1.323, 0.4375, 1.115, 0.4375, 1.115, 0.4375, 1.323, 0.5, 1.323, 0.5, 1.115, 0.5, 1.115, 0.5, 1.323, 0.5625, 1.323, 0.5625, 1.115, 0.5625, 1.115, 0.5625, 1.323, 0.625, 1.323, 0.625, 1.115, 0.625, 1.115, 0.625, 1.323, 0.6875, 1.323, 0.6875, 1.115, 0.6875, 1.115, 0.6875, 1.323, 0.75, 1.323, 0.75, 1.115, 0.75, 1.115, 0.75, 1.323, 0.8125, 1.323, 0.8125, 1.115, 0.8125, 1.115, 0.8125, 1.323, 0.875, 1.323, 0.875, 1.115, 0.875, 1.115, 0.875, 1.323, 0.9375, 1.323, 0.9375, 1.115, 0.9375, 1.115, 0.9375, 1.323, 1.0, 1.323, 1.0, 1.115, 0.0, 1.323, 0.0, 1.503, 0.0625, 1.503, 0.0625, 1.323, 0.0625, 1.323, 0.0625, 1.503, 0.125, 1.503, 0.125, 1.323, 0.125, 1.323, 0.125, 1.503, 0.1875, 1.503, 0.1875, 1.323, 0.1875, 1.323, 0.1875, 1.503, 0.25, 1.503, 0.25, 1.323, 0.25, 1.323, 0.25, 1.503, 0.3125, 1.503, 0.3125, 1.323, 0.3125, 1.323, 0.3125, 1.503, 0.375, 1.503, 0.375, 1.323, 0.375, 1.323, 0.375, 1.503, 0.4375, 1.503, 0.4375, 1.323, 0.4375, 1.323, 0.4375, 1.503, 0.5, 1.503, 0.5, 1.323, 0.5, 1.323, 0.5, 1.503, 0.5625, 1.503, 0.5625, 1.323, 0.5625, 1.323, 0.5625, 1.503, 0.625, 1.503, 0.625, 1.323, 0.625, 1.323, 0.625, 1.503, 0.6875, 1.503, 0.6875, 1.323, 0.6875, 1.323, 0.6875, 1.503, 0.75, 1.503, 0.75, 1.323, 0.75, 1.323, 0.75, 1.503, 0.8125, 1.503, 0.8125, 1.323, 0.8125, 1.323, 0.8125, 1.503, 0.875, 1.503, 0.875, 1.323, 0.875, 1.323, 0.875, 1.503, 0.9375, 1.503, 0.9375, 1.323, 0.9375, 1.323, 0.9375, 1.503, 1.0, 1.503, 1.0, 1.323, 0.0, 1.503, 0.0, 1.956, 0.0625, 1.956, 0.0625, 1.503, 0.0625, 1.503, 0.0625, 1.956, 0.125, 1.956, 0.125, 1.503, 0.125, 1.503, 0.125, 1.956, 0.1875, 1.956, 0.1875, 1.503, 0.1875, 1.503, 0.1875, 1.956, 0.25, 1.956, 0.25, 1.503, 0.25, 1.503, 0.25, 1.956, 0.3125, 1.956, 0.3125, 1.503, 0.3125, 1.503, 0.3125, 1.956, 0.375, 1.956, 0.375, 1.503, 0.375, 1.503, 0.375, 1.956, 0.4375, 1.956, 0.4375, 1.503, 0.4375, 1.503, 0.4375, 1.956, 0.5, 1.956, 0.5, 1.503, 0.5, 1.503, 0.5, 1.956, 0.5625, 1.956, 0.5625, 1.503, 0.5625, 1.503, 0.5625, 1.956, 0.625, 1.956, 0.625, 1.503, 0.625, 1.503, 0.625, 1.956, 0.6875, 1.956, 0.6875, 1.503, 0.6875, 1.503, 0.6875, 1.956, 0.75, 1.956, 0.75, 1.503, 0.75, 1.503, 0.75, 1.956, 0.8125, 1.956, 0.8125, 1.503, 0.8125, 1.503, 0.8125, 1.956, 0.875, 1.956, 0.875, 1.503, 0.875, 1.503, 0.875, 1.956, 0.9375, 1.956, 0.9375, 1.503, 0.9375, 1.503, 0.9375, 1.956, 1.0, 1.956, 1.0, 1.503, 0.0, 1.956, 0.0, 2.514, 0.0625, 2.514, 0.0625, 1.956, 0.0625, 1.956, 0.0625, 2.514, 0.125, 2.514, 0.125, 1.956, 0.125, 1.956, 0.125, 2.514, 0.1875, 2.514, 0.1875, 1.956, 0.1875, 1.956, 0.1875, 2.514, 0.25, 2.514, 0.25, 1.956, 0.25, 1.956, 0.25, 2.514, 0.3125, 2.514, 0.3125, 1.956, 0.3125, 1.956, 0.3125, 2.514, 0.375, 2.514, 0.375, 1.956, 0.375, 1.956, 0.375, 2.514, 0.4375, 2.514, 0.4375, 1.956, 0.4375, 1.956, 0.4375, 2.514, 0.5, 2.514, 0.5, 1.956, 0.5, 1.956, 0.5, 2.514, 0.5625, 2.514, 0.5625, 1.956, 0.5625, 1.956, 0.5625, 2.514, 0.625, 2.514, 0.625, 1.956, 0.625, 1.956, 0.625, 2.514, 0.6875, 2.514, 0.6875, 1.956, 0.6875, 1.956, 0.6875, 2.514, 0.75, 2.514, 0.75, 1.956, 0.75, 1.956, 0.75, 2.514, 0.8125, 2.514, 0.8125, 1.956, 0.8125, 1.956, 0.8125, 2.514, 0.875, 2.514, 0.875, 1.956, 0.875, 1.956, 0.875, 2.514, 0.9375, 2.514, 0.9375, 1.956, 0.9375, 1.956, 0.9375, 2.514, 1.0, 2.514, 1.0, 1.956, 0.0, 2.514, 0.0, 3.005, 0.0625, 3.005, 0.0625, 2.514, 0.0625, 2.514, 0.0625, 3.005, 0.125, 3.005, 0.125, 2.514, 0.125, 2.514, 0.125, 3.005, 0.1875, 3.005, 0.1875, 2.514, 0.1875, 2.514, 0.1875, 3.005, 0.25, 3.005, 0.25, 2.514, 0.25, 2.514, 0.25, 3.005, 0.3125, 3.005, 0.3125, 2.514, 0.3125, 2.514, 0.3125, 3.005, 0.375, 3.005, 0.375, 2.514, 0.375, 2.514, 0.375, 3.005, 0.4375, 3.005, 0.4375, 2.514, 0.4375, 2.514, 0.4375, 3.005, 0.5, 3.005, 0.5, 2.514, 0.5, 2.514, 0.5, 3.005, 0.5625, 3.005, 0.5625, 2.514, 0.5625, 2.514, 0.5625, 3.005, 0.625, 3.005, 0.625, 2.514, 0.625, 2.514, 0.625, 3.005, 0.6875, 3.005, 0.6875, 2.514, 0.6875, 2.514, 0.6875, 3.005, 0.75, 3.005, 0.75, 2.514, 0.75, 2.514, 0.75, 3.005, 0.8125, 3.005, 0.8125, 2.514, 0.8125, 2.514, 0.8125, 3.005, 0.875, 3.005, 0.875, 2.514, 0.875, 2.514, 0.875, 3.005, 0.9375, 3.005, 0.9375, 2.514, 0.9375, 2.514, 0.9375, 3.005, 1.0, 3.005, 1.0, 2.514, 0.0, 3.005, 0.0, 3.138, 0.0625, 3.138, 0.0625, 3.005, 0.0625, 3.005, 0.0625, 3.138, 0.125, 3.138, 0.125, 3.005, 0.125, 3.005, 0.125, 3.138, 0.1875, 3.138, 0.1875, 3.005, 0.1875, 3.005, 0.1875, 3.138, 0.25, 3.138, 0.25, 3.005, 0.25, 3.005, 0.25, 3.138, 0.3125, 3.138, 0.3125, 3.005, 0.3125, 3.005, 0.3125, 3.138, 0.375, 3.138, 0.375, 3.005, 0.375, 3.005, 0.375, 3.138, 0.4375, 3.138, 0.4375, 3.005, 0.4375, 3.005, 0.4375, 3.138, 0.5, 3.138, 0.5, 3.005, 0.5, 3.005, 0.5, 3.138, 0.5625, 3.138, 0.5625, 3.005, 0.5625, 3.005, 0.5625, 3.138, 0.625, 3.138, 0.625, 3.005, 0.625, 3.005, 0.625, 3.138, 0.6875, 3.138, 0.6875, 3.005, 0.6875, 3.005, 0.6875, 3.138, 0.75, 3.138, 0.75, 3.005, 0.75, 3.005, 0.75, 3.138, 0.8125, 3.138, 0.8125, 3.005, 0.8125, 3.005, 0.8125, 3.138, 0.875, 3.138, 0.875, 3.005, 0.875, 3.005, 0.875, 3.138, 0.9375, 3.138, 0.9375, 3.005, 0.9375, 3.005, 0.9375, 3.138, 1.0, 3.138, 1.0, 3.005, 0.0, 3.138, 0.0, 3.232, 0.0625, 3.232, 0.0625, 3.138, 0.0625, 3.138, 0.0625, 3.232, 0.125, 3.232, 0.125, 3.138, 0.125, 3.138, 0.125, 3.232, 0.1875, 3.232, 0.1875, 3.138, 0.1875, 3.138, 0.1875, 3.232, 0.25, 3.232, 0.25, 3.138, 0.25, 3.138, 0.25, 3.232, 0.3125, 3.232, 0.3125, 3.138, 0.3125, 3.138, 0.3125, 3.232, 0.375, 3.232, 0.375, 3.138, 0.375, 3.138, 0.375, 3.232, 0.4375, 3.232, 0.4375, 3.138, 0.4375, 3.138, 0.4375, 3.232, 0.5, 3.232, 0.5, 3.138, 0.5, 3.138, 0.5, 3.232, 0.5625, 3.232, 0.5625, 3.138, 0.5625, 3.138, 0.5625, 3.232, 0.625, 3.232, 0.625, 3.138, 0.625, 3.138, 0.625, 3.232, 0.6875, 3.232, 0.6875, 3.138, 0.6875, 3.138, 0.6875, 3.232, 0.75, 3.232, 0.75, 3.138, 0.75, 3.138, 0.75, 3.232, 0.8125, 3.232, 0.8125, 3.138, 0.8125, 3.138, 0.8125, 3.232, 0.875, 3.232, 0.875, 3.138, 0.875, 3.138, 0.875, 3.232, 0.9375, 3.232, 0.9375, 3.138, 0.9375, 3.138, 0.9375, 3.232, 1.0, 3.232, 1.0, 3.138, 0.0, 3.232, 0.0, 3.317, 0.0625, 3.317, 0.0625, 3.232, 0.0625, 3.232, 0.0625, 3.317, 0.125, 3.317, 0.125, 3.232, 0.125, 3.232, 0.125, 3.317, 0.1875, 3.317, 0.1875, 3.232, 0.1875, 3.232, 0.1875, 3.317, 0.25, 3.317, 0.25, 3.232, 0.25, 3.232, 0.25, 3.317, 0.3125, 3.317, 0.3125, 3.232, 0.3125, 3.232, 0.3125, 3.317, 0.375, 3.317, 0.375, 3.232, 0.375, 3.232, 0.375, 3.317, 0.4375, 3.317, 0.4375, 3.232, 0.4375, 3.232, 0.4375, 3.317, 0.5, 3.317, 0.5, 3.232, 0.5, 3.232, 0.5, 3.317, 0.5625, 3.317, 0.5625, 3.232, 0.5625, 3.232, 0.5625, 3.317, 0.625, 3.317, 0.625, 3.232, 0.625, 3.232, 0.625, 3.317, 0.6875, 3.317, 0.6875, 3.232, 0.6875, 3.232, 0.6875, 3.317, 0.75, 3.317, 0.75, 3.232, 0.75, 3.232, 0.75, 3.317, 0.8125, 3.317, 0.8125, 3.232, 0.8125, 3.232, 0.8125, 3.317, 0.875, 3.317, 0.875, 3.232, 0.875, 3.232, 0.875, 3.317, 0.9375, 3.317, 0.9375, 3.232, 0.9375, 3.232, 0.9375, 3.317, 1.0, 3.317, 1.0, 3.232, 0.0, 3.317, 0.0, 3.355, 0.0625, 3.355, 0.0625, 3.317, 0.0625, 3.317, 0.0625, 3.355, 0.125, 3.355, 0.125, 3.317, 0.125, 3.317, 0.125, 3.355, 0.1875, 3.355, 0.1875, 3.317, 0.1875, 3.317, 0.1875, 3.355, 0.25, 3.355, 0.25, 3.317, 0.25, 3.317, 0.25, 3.355, 0.3125, 3.355, 0.3125, 3.317, 0.3125, 3.317, 0.3125, 3.355, 0.375, 3.355, 0.375, 3.317, 0.375, 3.317, 0.375, 3.355, 0.4375, 3.355, 0.4375, 3.317, 0.4375, 3.317, 0.4375, 3.355, 0.5, 3.355, 0.5, 3.317, 0.5, 3.317, 0.5, 3.355, 0.5625, 3.355, 0.5625, 3.317, 0.5625, 3.317, 0.5625, 3.355, 0.625, 3.355, 0.625, 3.317, 0.625, 3.317, 0.625, 3.355, 0.6875, 3.355, 0.6875, 3.317, 0.6875, 3.317, 0.6875, 3.355, 0.75, 3.355, 0.75, 3.317, 0.75, 3.317, 0.75, 3.355, 0.8125, 3.355, 0.8125, 3.317, 0.8125, 3.317, 0.8125, 3.355, 0.875, 3.355, 0.875, 3.317, 0.875, 3.317, 0.875, 3.355, 0.9375, 3.355, 0.9375, 3.317, 0.9375, 3.317, 0.9375, 3.355, 1.0, 3.355, 1.0, 3.317, 0.0, 3.355, 0.0, 3.421, 0.0625, 3.421, 0.0625, 3.355, 0.0625, 3.355, 0.0625, 3.421, 0.125, 3.421, 0.125, 3.355, 0.125, 3.355, 0.125, 3.421, 0.1875, 3.421, 0.1875, 3.355, 0.1875, 3.355, 0.1875, 3.421, 0.25, 3.421, 0.25, 3.355, 0.25, 3.355, 0.25, 3.421, 0.3125, 3.421, 0.3125, 3.355, 0.3125, 3.355, 0.3125, 3.421, 0.375, 3.421, 0.375, 3.355, 0.375, 3.355, 0.375, 3.421, 0.4375, 3.421, 0.4375, 3.355, 0.4375, 3.355, 0.4375, 3.421, 0.5, 3.421, 0.5, 3.355, 0.5, 3.355, 0.5, 3.421, 0.5625, 3.421, 0.5625, 3.355, 0.5625, 3.355, 0.5625, 3.421, 0.625, 3.421, 0.625, 3.355, 0.625, 3.355, 0.625, 3.421, 0.6875, 3.421, 0.6875, 3.355, 0.6875, 3.355, 0.6875, 3.421, 0.75, 3.421, 0.75, 3.355, 0.75, 3.355, 0.75, 3.421, 0.8125, 3.421, 0.8125, 3.355, 0.8125, 3.355, 0.8125, 3.421, 0.875, 3.421, 0.875, 3.355, 0.875, 3.355, 0.875, 3.421, 0.9375, 3.421, 0.9375, 3.355, 0.9375, 3.355, 0.9375, 3.421, 1.0, 3.421, 1.0, 3.355, 0.0, 3.421, 0.0, 3.459, 0.0625, 3.459, 0.0625, 3.421, 0.0625, 3.421, 0.0625, 3.459, 0.125, 3.459, 0.125, 3.421, 0.125, 3.421, 0.125, 3.459, 0.1875, 3.459, 0.1875, 3.421, 0.1875, 3.421, 0.1875, 3.459, 0.25, 3.459, 0.25, 3.421, 0.25, 3.421, 0.25, 3.459, 0.3125, 3.459, 0.3125, 3.421, 0.3125, 3.421, 0.3125, 3.459, 0.375, 3.459, 0.375, 3.421, 0.375, 3.421, 0.375, 3.459, 0.4375, 3.459, 0.4375, 3.421, 0.4375, 3.421, 0.4375, 3.459, 0.5, 3.459, 0.5, 3.421, 0.5, 3.421, 0.5, 3.459, 0.5625, 3.459, 0.5625, 3.421, 0.5625, 3.421, 0.5625, 3.459, 0.625, 3.459, 0.625, 3.421, 0.625, 3.421, 0.625, 3.459, 0.6875, 3.459, 0.6875, 3.421, 0.6875, 3.421, 0.6875, 3.459, 0.75, 3.459, 0.75, 3.421, 0.75, 3.421, 0.75, 3.459, 0.8125, 3.459, 0.8125, 3.421, 0.8125, 3.421, 0.8125, 3.459, 0.875, 3.459, 0.875, 3.421, 0.875, 3.421, 0.875, 3.459, 0.9375, 3.459, 0.9375, 3.421, 0.9375, 3.421, 0.9375, 3.459, 1.0, 3.459, 1.0, 3.421, 0.0, 3.459, 0.0, 3.639, 0.0625, 3.639, 0.0625, 3.459, 0.0625, 3.459, 0.0625, 3.639, 0.125, 3.639, 0.125, 3.459, 0.125, 3.459, 0.125, 3.639, 0.1875, 3.639, 0.1875, 3.459, 0.1875, 3.459, 0.1875, 3.639, 0.25, 3.639, 0.25, 3.459, 0.25, 3.459, 0.25, 3.639, 0.3125, 3.639, 0.3125, 3.459, 0.3125, 3.459, 0.3125, 3.639, 0.375, 3.639, 0.375, 3.459, 0.375, 3.459, 0.375, 3.639, 0.4375, 3.639, 0.4375, 3.459, 0.4375, 3.459, 0.4375, 3.639, 0.5, 3.639, 0.5, 3.459, 0.5, 3.459, 0.5, 3.639, 0.5625, 3.639, 0.5625, 3.459, 0.5625, 3.459, 0.5625, 3.639, 0.625, 3.639, 0.625, 3.459, 0.625, 3.459, 0.625, 3.639, 0.6875, 3.639, 0.6875, 3.459, 0.6875, 3.459, 0.6875, 3.639, 0.75, 3.639, 0.75, 3.459, 0.75, 3.459, 0.75, 3.639, 0.8125, 3.639, 0.8125, 3.459, 0.8125, 3.459, 0.8125, 3.639, 0.875, 3.639, 0.875, 3.459, 0.875, 3.459, 0.875, 3.639, 0.9375, 3.639, 0.9375, 3.459, 0.9375, 3.459, 0.9375, 3.639, 1.0, 3.639, 1.0, 3.459, 0.0, 3.639, 0.0, 3.695, 0.0625, 3.695, 0.0625, 3.639, 0.0625, 3.639, 0.0625, 3.695, 0.125, 3.695, 0.125, 3.639, 0.125, 3.639, 0.125, 3.695, 0.1875, 3.695, 0.1875, 3.639, 0.1875, 3.639, 0.1875, 3.695, 0.25, 3.695, 0.25, 3.639, 0.25, 3.639, 0.25, 3.695, 0.3125, 3.695, 0.3125, 3.639, 0.3125, 3.639, 0.3125, 3.695, 0.375, 3.695, 0.375, 3.639, 0.375, 3.639, 0.375, 3.695, 0.4375, 3.695, 0.4375, 3.639, 0.4375, 3.639, 0.4375, 3.695, 0.5, 3.695, 0.5, 3.639, 0.5, 3.639, 0.5, 3.695, 0.5625, 3.695, 0.5625, 3.639, 0.5625, 3.639, 0.5625, 3.695, 0.625, 3.695, 0.625, 3.639, 0.625, 3.639, 0.625, 3.695, 0.6875, 3.695, 0.6875, 3.639, 0.6875, 3.639, 0.6875, 3.695, 0.75, 3.695, 0.75, 3.639, 0.75, 3.639, 0.75, 3.695, 0.8125, 3.695, 0.8125, 3.639, 0.8125, 3.639, 0.8125, 3.695, 0.875, 3.695, 0.875, 3.639, 0.875, 3.639, 0.875, 3.695, 0.9375, 3.695, 0.9375, 3.639, 0.9375, 3.639, 0.9375, 3.695, 1.0, 3.695, 1.0, 3.639, 0.0, 3.695, 0.0, 3.79, 0.0625, 3.79, 0.0625, 3.695, 0.0625, 3.695, 0.0625, 3.79, 0.125, 3.79, 0.125, 3.695, 0.125, 3.695, 0.125, 3.79, 0.1875, 3.79, 0.1875, 3.695, 0.1875, 3.695, 0.1875, 3.79, 0.25, 3.79, 0.25, 3.695, 0.25, 3.695, 0.25, 3.79, 0.3125, 3.79, 0.3125, 3.695, 0.3125, 3.695, 0.3125, 3.79, 0.375, 3.79, 0.375, 3.695, 0.375, 3.695, 0.375, 3.79, 0.4375, 3.79, 0.4375, 3.695, 0.4375, 3.695, 0.4375, 3.79, 0.5, 3.79, 0.5, 3.695, 0.5, 3.695, 0.5, 3.79, 0.5625, 3.79, 0.5625, 3.695, 0.5625, 3.695, 0.5625, 3.79, 0.625, 3.79, 0.625, 3.695, 0.625, 3.695, 0.625, 3.79, 0.6875, 3.79, 0.6875, 3.695, 0.6875, 3.695, 0.6875, 3.79, 0.75, 3.79, 0.75, 3.695, 0.75, 3.695, 0.75, 3.79, 0.8125, 3.79, 0.8125, 3.695, 0.8125, 3.695, 0.8125, 3.79, 0.875, 3.79, 0.875, 3.695, 0.875, 3.695, 0.875, 3.79, 0.9375, 3.79, 0.9375, 3.695, 0.9375, 3.695, 0.9375, 3.79, 1.0, 3.79, 1.0, 3.695, 0.0, 3.79, 0.0, 4.206, 0.0625, 4.206, 0.0625, 3.79, 0.0625, 3.79, 0.0625, 4.206, 0.125, 4.206, 0.125, 3.79, 0.125, 3.79, 0.125, 4.206, 0.1875, 4.206, 0.1875, 3.79, 0.1875, 3.79, 0.1875, 4.206, 0.25, 4.206, 0.25, 3.79, 0.25, 3.79, 0.25, 4.206, 0.3125, 4.206, 0.3125, 3.79, 0.3125, 3.79, 0.3125, 4.206, 0.375, 4.206, 0.375, 3.79, 0.375, 3.79, 0.375, 4.206, 0.4375, 4.206, 0.4375, 3.79, 0.4375, 3.79, 0.4375, 4.206, 0.5, 4.206, 0.5, 3.79, 0.5, 3.79, 0.5, 4.206, 0.5625, 4.206, 0.5625, 3.79, 0.5625, 3.79, 0.5625, 4.206, 0.625, 4.206, 0.625, 3.79, 0.625, 3.79, 0.625, 4.206, 0.6875, 4.206, 0.6875, 3.79, 0.6875, 3.79, 0.6875, 4.206, 0.75, 4.206, 0.75, 3.79, 0.75, 3.79, 0.75, 4.206, 0.8125, 4.206, 0.8125, 3.79, 0.8125, 3.79, 0.8125, 4.206, 0.875, 4.206, 0.875, 3.79, 0.875, 3.79, 0.875, 4.206, 0.9375, 4.206, 0.9375, 3.79, 0.9375, 3.79, 0.9375, 4.206, 1.0, 4.206, 1.0, 3.79, 0.0, 4.206, 0.0, 4.196, 0.0625, 4.196, 0.0625, 4.206, 0.0625, 4.206, 0.0625, 4.196, 0.125, 4.196, 0.125, 4.206, 0.125, 4.206, 0.125, 4.196, 0.1875, 4.196, 0.1875, 4.206, 0.1875, 4.206, 0.1875, 4.196, 0.25, 4.196, 0.25, 4.206, 0.25, 4.206, 0.25, 4.196, 0.3125, 4.196, 0.3125, 4.206, 0.3125, 4.206, 0.3125, 4.196, 0.375, 4.196, 0.375, 4.206, 0.375, 4.206, 0.375, 4.196, 0.4375, 4.196, 0.4375, 4.206, 0.4375, 4.206, 0.4375, 4.196, 0.5, 4.196, 0.5, 4.206, 0.5, 4.206, 0.5, 4.196, 0.5625, 4.196, 0.5625, 4.206, 0.5625, 4.206, 0.5625, 4.196, 0.625, 4.196, 0.625, 4.206, 0.625, 4.206, 0.625, 4.196, 0.6875, 4.196, 0.6875, 4.206, 0.6875, 4.206, 0.6875, 4.196, 0.75, 4.196, 0.75, 4.206, 0.75, 4.206, 0.75, 4.196, 0.8125, 4.196, 0.8125, 4.206, 0.8125, 4.206, 0.8125, 4.196, 0.875, 4.196, 0.875, 4.206, 0.875, 4.206, 0.875, 4.196, 0.9375, 4.196, 0.9375, 4.206, 0.9375, 4.206, 0.9375, 4.196, 1.0, 4.196, 1.0, 4.206, 0.625, 4.206, 0.6875, 4.206, 0.6875, 4.206, 0.625, 4.206, 0.8125, 4.206, 0.875, 4.206, 0.875, 4.206, 0.8125, 4.206, 0.375, 4.206, 0.4375, 4.206, 0.4375, 4.206, 0.375, 4.206, 0.125, 4.206, 0.1875, 4.206, 0.1875, 4.206, 0.125, 4.206, 0.9375, 4.206, 1.0, 4.206, 1.0, 4.206, 0.9375, 4.206, 0.6875, 4.206, 0.75, 4.206, 0.75, 4.206, 0.6875, 4.206, 0.4375, 4.206, 0.5, 4.206, 0.5, 4.206, 0.4375, 4.206, 0.1875, 4.206, 0.25, 4.206, 0.25, 4.206, 0.1875, 4.206, 0.75, 4.206, 0.8125, 4.206, 0.8125, 4.206, 0.75, 4.206, 0.5, 4.206, 0.5625, 4.206, 0.5625, 4.206, 0.5, 4.206, 0.25, 4.206, 0.3125, 4.206, 0.3125, 4.206, 0.25, 4.206, 0.0, 4.206, 0.0625, 4.206, 0.0625, 4.206, 0.0, 4.206, 0.8125, 4.206, 0.875, 4.206, 0.875, 4.206, 0.8125, 4.206, 0.5625, 4.206, 0.625, 4.206, 0.625, 4.206, 0.5625, 4.206, 0.3125, 4.206, 0.375, 4.206, 0.375, 4.206, 0.3125, 4.206, 0.0625, 4.206, 0.125, 4.206, 0.125, 4.206, 0.0625, 4.206, 0.875, 4.206, 0.9375, 4.206, 0.9375, 4.206, 0.875, 4.206, 0.6875, 4.206, 0.75, 4.206, 0.75, 4.206, 0.6875, 4.206, 0.375, 4.206, 0.4375, 4.206, 0.4375, 4.206, 0.375, 4.206, 0.875, 4.206, 0.9375, 4.206, 0.9375, 4.206, 0.875, 4.206, 0.4375, 4.206, 0.5, 4.206, 0.5, 4.206, 0.4375, 4.206, 0.0, 4.206, 0.0625, 4.206, 0.0625, 4.206, 0.0, 4.206, 0.9375, 4.206, 1.0, 4.206, 1.0, 4.206, 0.9375, 4.206, 0.5, 4.206, 0.5625, 4.206, 0.5625, 4.206, 0.5, 4.206, 0.0625, 4.206, 0.125, 4.206, 0.125, 4.206, 0.0625, 4.206, 0.5625, 4.206, 0.625, 4.206, 0.625, 4.206, 0.5625, 4.206, 0.125, 4.206, 0.1875, 4.206, 0.1875, 4.206, 0.125, 4.206, 0.625, 4.206, 0.6875, 4.206, 0.6875, 4.206, 0.625, 4.206, 0.1875, 4.206, 0.25, 4.206, 0.25, 4.206, 0.1875, 4.206, 0.6875, 4.206, 0.75, 4.206, 0.75, 4.206, 0.6875, 4.206, 0.25, 4.206, 0.3125, 4.206, 0.3125, 4.206, 0.25, 4.206, 0.75, 4.206, 0.8125, 4.206, 0.8125, 4.206, 0.75, 4.206, 0.3125, 4.206, 0.375, 4.206, 0.375, 4.206, 0.3125, 4.206, 0.0625, 4.206, 0.125, 4.206, 0.125, 4.206, 0.0625, 4.206, 0.25, 4.206, 0.3125, 4.206, 0.3125, 4.206, 0.25, 4.206, 0.75, 4.206, 0.8125, 4.206, 0.8125, 4.206, 0.75, 4.206, 0.3125, 4.206, 0.375, 4.206, 0.375, 4.206, 0.3125, 4.206, 0.8125, 4.206, 0.875, 4.206, 0.875, 4.206, 0.8125, 4.206, 0.375, 4.206, 0.4375, 4.206, 0.4375, 4.206, 0.375, 4.206, 0.875, 4.206, 0.9375, 4.206, 0.9375, 4.206, 0.875, 4.206, 0.4375, 4.206, 0.5, 4.206, 0.5, 4.206, 0.4375, 4.206, 0.0, 4.206, 0.0625, 4.206, 0.0625, 4.206, 0.0, 4.206, 0.9375, 4.206, 1.0, 4.206, 1.0, 4.206, 0.9375, 4.206, 0.5, 4.206, 0.5625, 4.206, 0.5625, 4.206, 0.5, 4.206, 0.0625, 4.206, 0.125, 4.206, 0.125, 4.206, 0.0625, 4.206, 0.5625, 4.206, 0.625, 4.206, 0.625, 4.206, 0.5625, 4.206, 0.125, 4.206, 0.1875, 4.206, 0.1875, 4.206, 0.125, 4.206, 0.625, 4.206, 0.6875, 4.206, 0.6875, 4.206, 0.625, 4.206, 0.1875, 4.206, 0.25, 4.206, 0.25, 4.206, 0.1875, 4.206, 0.5, 4.206, 0.5625, 4.206, 0.5625, 4.206, 0.5, 4.206, 0.5625, 4.206, 0.625, 4.206, 0.625, 4.206, 0.5625, 4.206, 0.125, 4.206, 0.1875, 4.206, 0.1875, 4.206, 0.125, 4.206, 0.625, 4.206, 0.6875, 4.206, 0.6875, 4.206, 0.625, 4.206, 0.1875, 4.206, 0.25, 4.206, 0.25, 4.206, 0.1875, 4.206, 0.6875, 4.206, 0.75, 4.206, 0.75, 4.206, 0.6875, 4.206, 0.25, 4.206, 0.3125, 4.206, 0.3125, 4.206, 0.25, 4.206, 0.75, 4.206, 0.8125, 4.206, 0.8125, 4.206, 0.75, 4.206, 0.3125, 4.206, 0.375, 4.206, 0.375, 4.206, 0.3125, 4.206, 0.8125, 4.206, 0.875, 4.206, 0.875, 4.206, 0.8125, 4.206, 0.375, 4.206, 0.4375, 4.206, 0.4375, 4.206, 0.375, 4.206, 0.875, 4.206, 0.9375, 4.206, 0.9375, 4.206, 0.875, 4.206, 0.4375, 4.206, 0.5, 4.206, 0.5, 4.206, 0.4375, 4.206, 0.0, 4.206, 0.0625, 4.206, 0.0625, 4.206, 0.0, 4.206, 0.9375, 4.206, 1.0, 4.206, 1.0, 4.206, 0.9375, 4.206, 0.5, 4.206, 0.5625, 4.206, 0.5625, 4.206, 0.5, 4.206, 0.3125, 4.206, 0.375, 4.206, 0.375, 4.206, 0.3125, 4.206, 0.8125, 4.206, 0.875, 4.206, 0.875, 4.206, 0.8125, 4.206, 0.375, 4.206, 0.4375, 4.206, 0.4375, 4.206, 0.375, 4.206, 0.875, 4.206, 0.9375, 4.206, 0.9375, 4.206, 0.875, 4.206, 0.4375, 4.206, 0.5, 4.206, 0.5, 4.206, 0.4375, 4.206, 0.0, 4.206, 0.0625, 4.206, 0.0625, 4.206, 0.0, 4.206, 0.9375, 4.206, 1.0, 4.206, 1.0, 4.206, 0.9375, 4.206, 0.5, 4.206, 0.5625, 4.206, 0.5625, 4.206, 0.5, 4.206, 0.0625, 4.206, 0.125, 4.206, 0.125, 4.206, 0.0625, 4.206, 0.5625, 4.206, 0.625, 4.206, 0.625, 4.206, 0.5625, 4.206, 0.125, 4.206, 0.1875, 4.206, 0.1875, 4.206, 0.125, 4.206, 0.625, 4.206, 0.6875, 4.206, 0.6875, 4.206, 0.625, 4.206, 0.1875, 4.206, 0.25, 4.206, 0.25, 4.206, 0.1875, 4.206, 0.6875, 4.206, 0.75, 4.206, 0.75, 4.206, 0.6875, 4.206, 0.25, 4.206, 0.3125, 4.206, 0.3125, 4.206, 0.25, 4.206, 0.75, 4.206, 0.8125, 4.206, 0.8125, 4.206, 0.75, 4.206, 0.375, 4.206, 0.3125, 4.206, 0.3125, 4.206, 0.375, 4.206, 0.4375, 4.206, 0.5, 4.206, 0.5, 4.206, 0.4375, 4.206, 0.3125, 4.206, 0.25, 4.206, 0.25, 4.206, 0.3125, 4.206, 0.375, 4.206, 0.4375, 4.206, 0.4375, 4.206, 0.375, 4.206, 0.25, 4.206, 0.1875, 4.206, 0.1875, 4.206, 0.25, 4.206, 0.3125, 4.206, 0.375, 4.206, 0.375, 4.206, 0.3125, 4.206, 0.1875, 4.206, 0.125, 4.206, 0.125, 4.206, 0.1875, 4.206, 0.25, 4.206, 0.3125, 4.206, 0.3125, 4.206, 0.25, 4.206, 1.0, 4.206, 0.9375, 4.206, 0.9375, 4.206, 1.0, 4.206, 0.125, 4.206, 0.0625, 4.206, 0.0625, 4.206, 0.125, 4.206, 0.1875, 4.206, 0.25, 4.206, 0.25, 4.206, 0.1875, 4.206, 0.9375, 4.206, 0.875, 4.206, 0.875, 4.206, 0.9375, 4.206, 0.0625, 4.206, 0.0, 4.206, 0.0, 4.206, 0.0625, 4.206, 0.125, 4.206, 0.1875, 4.206, 0.1875, 4.206, 0.125, 4.206, 0.875, 4.206, 0.8125, 4.206, 0.8125, 4.206, 0.875, 4.206, 0.9375, 4.206, 1.0, 4.206, 1.0, 4.206, 0.9375, 4.206, 0.375, 4.206, 0.4375, 4.206, 0.4375, 4.206, 0.375, 4.206, 0.6875, 4.206, 0.75, 4.206, 0.75, 4.206, 0.6875, 4.206, 0.875, 4.206, 0.9375, 4.206, 0.9375, 4.206, 0.875, 4.206, 0.4375, 4.206, 0.5, 4.206, 0.5, 4.206, 0.4375, 4.206, 0.0, 4.206, 0.0625, 4.206, 0.0625, 4.206, 0.0, 4.206, 0.9375, 4.206, 1.0, 4.206, 1.0, 4.206, 0.9375, 4.206, 0.5, 4.206, 0.5625, 4.206, 0.5625, 4.206, 0.5, 4.206, 0.0625, 4.206, 0.125, 4.206, 0.125, 4.206, 0.0625, 4.206, 0.5625, 4.206, 0.625, 4.206, 0.625, 4.206, 0.5625, 4.206, 0.125, 4.206, 0.1875, 4.206, 0.1875, 4.206, 0.125, 4.206, 0.625, 4.206, 0.6875, 4.206, 0.6875, 4.206, 0.625, 4.206, 0.1875, 4.206, 0.25, 4.206, 0.25, 4.206, 0.1875, 4.206, 0.6875, 4.206, 0.75, 4.206, 0.75, 4.206, 0.6875, 4.206, 0.25, 4.206, 0.3125, 4.206, 0.3125, 4.206, 0.25, 4.206, 0.75, 4.206, 0.8125, 4.206, 0.8125, 4.206, 0.75, 4.206, 0.3125, 4.206, 0.375, 4.206, 0.375, 4.206, 0.3125, 4.206, 0.8125, 4.206, 0.875, 4.206, 0.875, 4.206, 0.8125, 4.206, 0.0, 0.0, 0.0, 0.0, 0.0, 0.0, 0.0, 0.0, 0.0, 0.0, 0.0, 0.0, 0.0, 0.0, 0.0, 0.0, 0.0, 0.0, 0.0, 0.0, 0.0, 0.0, 0.0, 0.0, 0.0, 0.0, 0.0, 0.0, 0.0, 0.0, 0.0, 0.0, 0.25, 4.206, 0.3125, 4.206, 0.3125, 4.206, 0.25, 4.206, 0.75, 4.206, 0.8125, 4.206, 0.8125, 4.206, 0.75, 4.206, 0.3125, 4.206, 0.375, 4.206, 0.375, 4.206, 0.3125, 4.206, 0.8125, 4.206, 0.875, 4.206, 0.875, 4.206, 0.8125, 4.206, 0.375, 4.206, 0.4375, 4.206, 0.4375, 4.206, 0.375, 4.206, 0.875, 4.206, 0.9375, 4.206, 0.9375, 4.206, 0.875, 4.206, 0.4375, 4.206, 0.5, 4.206, 0.5, 4.206, 0.4375, 4.206, 0.0, 4.206, 0.0625, 4.206, 0.0625, 4.206, 0.0, 4.206, 0.9375, 4.206, 1.0, 4.206, 1.0, 4.206, 0.9375, 4.206, 0.5, 4.206, 0.5625, 4.206, 0.5625, 4.206, 0.5, 4.206, 0.0625, 4.206, 0.125, 4.206, 0.125, 4.206, 0.0625, 4.206, 0.5625, 4.206, 0.625, 4.206, 0.625, 4.206, 0.5625, 4.206, 0.125, 4.206, 0.1875, 4.206, 0.1875, 4.206, 0.125, 4.206, 0.625, 4.206, 0.6875, 4.206, 0.6875, 4.206, 0.625, 4.206, 0.1875, 4.206, 0.25, 4.206, 0.25, 4.206, 0.1875, 4.206, 0.4375, 4.206, 0.375, 4.206, 0.375, 4.206, 0.4375, 4.206, 0.5625, 4.206, 0.625, 4.206, 0.625, 4.206, 0.5625, 4.206, 0.5, 4.206, 0.4375, 4.206, 0.4375, 4.206, 0.5, 4.206, 0.625, 4.206, 0.6875, 4.206, 0.6875, 4.206, 0.625, 4.206, 0.5625, 4.206, 0.5, 4.206, 0.5, 4.206, 0.5625, 4.206, 0.6875, 4.206, 0.75, 4.206, 0.75, 4.206, 0.6875, 4.206, 0.625, 4.206, 0.5625, 4.206, 0.5625, 4.206, 0.625, 4.206, 0.75, 4.206, 0.8125, 4.206, 0.8125, 4.206, 0.75, 4.206, 0.6875, 4.206, 0.625, 4.206, 0.625, 4.206, 0.6875, 4.206, 0.8125, 4.206, 0.875, 4.206, 0.875, 4.206, 0.8125, 4.206, 0.75, 4.206, 0.6875, 4.206, 0.6875, 4.206, 0.75, 4.206, 0.0, 4.206, 0.0625, 4.206, 0.0625, 4.206, 0.0, 4.206, 0.875, 4.206, 0.9375, 4.206, 0.9375, 4.206, 0.875, 4.206, 0.8125, 4.206, 0.75, 4.206, 0.75, 4.206, 0.8125, 4.206, 0.0625, 4.206, 0.125, 4.206, 0.125, 4.206, 0.0625, 4.206, 0.0, 4.206, 0.0625, 4.206, 0.0625, 4.206, 0.0, 4.206, 0.4375, 4.206, 0.5, 4.206, 0.5, 4.206, 0.4375, 4.206, 0.875, 4.206, 0.9375, 4.206, 0.9375, 4.206, 0.875, 4.206, 0.375, 4.206, 0.4375, 4.206, 0.4375, 4.206, 0.375, 4.206, 0.8125, 4.206, 0.875, 4.206, 0.875, 4.206, 0.8125, 4.206, 0.3125, 4.206, 0.375, 4.206, 0.375, 4.206, 0.3125, 4.206, 0.75, 4.206, 0.8125, 4.206, 0.8125, 4.206, 0.75, 4.206, 0.25, 4.206, 0.3125, 4.206, 0.3125, 4.206, 0.25, 4.206, 0.6875, 4.206, 0.75, 4.206, 0.75, 4.206, 0.6875, 4.206, 0.1875, 4.206, 0.25, 4.206, 0.25, 4.206, 0.1875, 4.206, 0.625, 4.206, 0.6875, 4.206, 0.6875, 4.206, 0.625, 4.206, 0.125, 4.206, 0.1875, 4.206, 0.1875, 4.206, 0.125, 4.206, 0.5625, 4.206, 0.625, 4.206, 0.625, 4.206, 0.5625, 4.206, 0.0625, 4.206, 0.125, 4.206, 0.125, 4.206, 0.0625, 4.206, 0.5, 4.206, 0.5625, 4.206, 0.5625, 4.206, 0.5, 4.206, 0.9375, 4.206, 1.0, 4.206, 1.0, 4.206, 0.9375, 4.206, 0.25, 4.206, 0.3125, 4.206, 0.3125, 4.206, 0.25, 4.206, 0.0, 4.206, 0.0625, 4.206, 0.125, 4.206, 0.1875, 4.206, 0.25, 4.206, 0.3125, 4.206, 0.375, 4.206, 0.4375, 4.206, 0.5, 4.206, 0.5625, 4.206, 0.625, 4.206, 0.6875, 4.206, 0.75, 4.206, 0.8125, 4.206, 0.875, 4.206, 0.9375, 4.206, 0.6875, 4.206, 0.75, 4.206, 0.75, 4.206, 0.6875, 4.206, 0.1875, 4.206, 0.25, 4.206, 0.25, 4.206, 0.1875, 4.206, 0.625, 4.206, 0.6875, 4.206, 0.6875, 4.206, 0.625, 4.206, 0.125, 4.206, 0.1875, 4.206, 0.1875, 4.206, 0.125, 4.206, 0.5625, 4.206, 0.625, 4.206, 0.625, 4.206, 0.5625, 4.206, 0.0625, 4.206, 0.125, 4.206, 0.125, 4.206, 0.0625, 4.206, 0.5, 4.206, 0.5625, 4.206, 0.5625, 4.206, 0.5, 4.206, 0.9375, 4.206, 1.0, 4.206, 1.0, 4.206, 0.9375, 4.206, 0.0, 4.206, 0.0625, 4.206, 0.0625, 4.206, 0.0, 4.206, 0.4375, 4.206, 0.5, 4.206, 0.5, 4.206, 0.4375, 4.206, 0.875, 4.206, 0.9375, 4.206, 0.9375, 4.206, 0.875, 4.206, 0.375, 4.206, 0.4375, 4.206, 0.4375, 4.206, 0.375, 4.206, 0.8125, 4.206, 0.875, 4.206, 0.875, 4.206, 0.8125, 4.206, 0.3125, 4.206, 0.375, 4.206, 0.375, 4.206, 0.3125, 4.206, 0.75, 4.206, 0.8125, 4.206, 0.8125, 4.206, 0.75, 4.206, 0.375, 0.0, 0.625, 0.0, 0.625, 0.25, 0.375, 0.25, 0.375, 0.25, 0.625, 0.25, 0.625, 0.5, 0.375, 0.5, 0.375, 0.5, 0.625, 0.5, 0.625, 0.75, 0.375, 0.75, 0.375, 0.75, 0.625, 0.75, 0.625, 1.0, 0.375, 1.0, 0.125, 0.5, 0.375, 0.5, 0.375, 0.75, 0.125, 0.75, 0.625, 0.5, 0.875, 0.5, 0.875, 0.75, 0.625, 0.75, 0.375, 0.0, 0.625, 0.0, 0.625, 0.25, 0.375, 0.25, 0.375, 0.25, 0.625, 0.25, 0.625, 0.5, 0.375, 0.5, 0.375, 0.5, 0.625, 0.5, 0.625, 0.75, 0.375, 0.75, 0.375, 0.75, 0.625, 0.75, 0.625, 1.0, 0.375, 1.0, 0.125, 0.5, 0.375, 0.5, 0.375, 0.75, 0.125, 0.75, 0.625, 0.5, 0.875, 0.5, 0.875, 0.75, 0.625, 0.75])
me_point.materials.append(mat_material_001)
me_point.auto_texspace = False
me_point.update()

# ---- objects
ob_point = bpy.data.objects.new('Point', me_point)

# ---- transforms, parenting, visibility, modifiers, constraints
ob_point.location = (-0.04083, -0.04494, -0.04083)

# ---- collection membership
col_collection.objects.link(ob_point)

# ---- scene / render settings (as saved in the file)
scene.frame_start = 1; scene.frame_end = 250; scene.frame_set(1)
scene.render.engine = 'BLENDER_EEVEE_NEXT'
scene.cycles.sampling_pattern = 'TABULATED_SOBOL'
bpy.context.view_layer.update()

# ---- added for rendering (the .blend has no active camera and no usable light): camera, sun
cam_auto = bpy.data.cameras.new('AutoCamera')
cam_auto.lens = 50.0
cam_auto.sensor_width = 36.0
cam_auto.clip_end = 1000.0
ob_auto_camera = bpy.data.objects.new('AutoCamera', cam_auto)
scene.collection.objects.link(ob_auto_camera)
ob_auto_camera.location = (5.62243, -6.84085, 7.12851)
ob_auto_camera.rotation_euler = (1.09748, -7.21219e-08, 0.694738)
scene.camera = ob_auto_camera
light_auto_sun = bpy.data.lights.new('AutoSun', 'SUN')
light_auto_sun.energy = 3.0
light_auto_sun.angle = 0.0523599
ob_auto_sun = bpy.data.objects.new('AutoSun', light_auto_sun)
scene.collection.objects.link(ob_auto_sun)
ob_auto_sun.rotation_euler = (0.872665, 0.174533, 0.523599)
bpy.context.view_layer.update()

